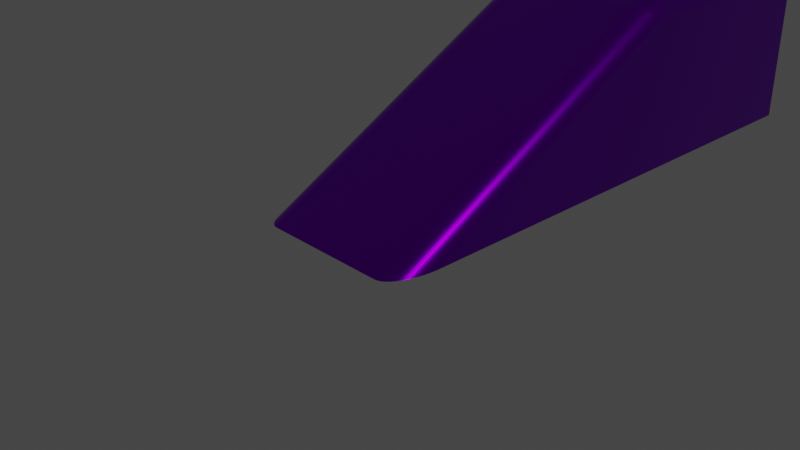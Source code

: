 # Source: ramp_1.blend  (saved by Blender 2.92.15; exported with 4.5.12 LTS)
import bpy
from mathutils import Matrix  # noqa: F401  (used for matrix-valued properties, if any)

bpy.ops.wm.read_factory_settings(use_empty=True)
scene = bpy.context.scene
scene.name = 'Scene'

# ---- collections
col_collection = bpy.data.collections.new('Collection'); scene.collection.children.link(col_collection)

# ---- materials (node trees are filled in below, after node groups)
mat_material = bpy.data.materials.new('Material')
mat_material.alpha_threshold = 0.0
mat_material.use_backface_culling = True
mat_material.line_color = (0.0, 0.0, 0.0, 1.0)

# ---- material node trees
mat_material.use_nodes = True; mat_material.node_tree.nodes.clear()
_N = mat_material.node_tree.nodes; _L = mat_material.node_tree.links
n0 = _N.new('ShaderNodeOutputMaterial'); n0.name = 'Material Output'; n0.location = (300, 300)
n1 = _N.new('ShaderNodeBsdfPrincipled'); n1.name = 'Principled BSDF'; n1.location = (10, 300)
n1.distribution = 'GGX'
n1.subsurface_method = 'BURLEY'
n1.inputs[0].default_value = (0.2976, 0.0, 0.8, 1.0)
n1.inputs[1].default_value = 1.0
n1.inputs[2].default_value = 0.304
n1.inputs[3].default_value = 1.45
n1.inputs[13].default_value = 0.3788
n1.inputs[27].default_value = (0.0, 0.0, 0.0, 1.0)
n1.inputs[28].default_value = 1.0
_L.new(n1.outputs[0], n0.inputs[0])
n0.is_active_output = True

# ---- world
world_world = bpy.data.worlds.new('World'); scene.world = world_world
world_world.use_nodes = True; world_world.node_tree.nodes.clear()
_N = world_world.node_tree.nodes; _L = world_world.node_tree.links
n0 = _N.new('ShaderNodeOutputWorld'); n0.name = 'World Output'; n0.location = (300, 300)
n1 = _N.new('ShaderNodeBackground'); n1.name = 'Background'; n1.location = (10, 300)
n1.inputs[0].default_value = (0.05088, 0.05088, 0.05088, 1.0)
_L.new(n1.outputs[0], n0.inputs[0])
n0.is_active_output = True
world_world.color = (0.05088, 0.05088, 0.05088)
world_world.use_sun_shadow = False
world_world.sun_shadow_jitter_overblur = 0.0

# ---- cameras
cam_camera = bpy.data.cameras.new('Camera')
cam_camera.clip_end = 100.0
cam_camera.ortho_scale = 7.314

# ---- lights
light_light = bpy.data.lights.new('Light', 'POINT')
light_light.transmission_factor = 0.0
light_light.energy = 1000.0
light_light.shadow_soft_size = 0.1
light_light.shadow_maximum_resolution = 0.006
light_light.use_absolute_resolution = True

# ---- meshes
me_cube = bpy.data.meshes.new('Cube')
me_cube.from_pydata([(1.0, 5.435, -1.0), (0.7237, 5.435, 1.0), (1.0, 5.435, 0.7237), (0.7453, 5.435, 0.9991), (0.7669, 5.435, 0.9966), (0.7882, 5.435, 0.9924), (0.8091, 5.435, 0.9865), (0.8294, 5.435, 0.979), (0.8491, 5.435, 0.9699), (0.868, 5.435, 0.9593), (0.8861, 5.435, 0.9472), (0.9031, 5.435, 0.9338), (0.9191, 5.435, 0.9191), (0.9338, 5.435, 0.9031), (0.9472, 5.435, 0.8861), (0.9593, 5.435, 0.868), (0.9699, 5.435, 0.8491), (0.979, 5.435, 0.8294), (0.9865, 5.435, 0.8091), (0.9924, 5.435, 0.7882), (0.9966, 5.435, 0.7669), (0.9991, 5.435, 0.7453), (1.0, 2.836, 0.7237), (0.7237, 3.043, 1.0), (0.7237, 2.523, 0.8704), (0.9991, 2.844, 0.7453), (0.9965, 2.853, 0.7669), (0.9923, 2.863, 0.7882), (0.9864, 2.873, 0.809), (0.979, 2.883, 0.8294), (0.9698, 2.894, 0.8491), (0.9592, 2.905, 0.868), (0.9472, 2.916, 0.8861), (0.9337, 2.928, 0.9031), (0.9191, 2.939, 0.9191), (0.9991, 2.818, 0.7388), (0.9948, 2.827, 0.7586), (0.9906, 2.836, 0.7785), (0.9858, 2.846, 0.7982), (0.9799, 2.856, 0.8177), (0.9727, 2.866, 0.8367), (0.9641, 2.877, 0.8551), (0.9541, 2.888, 0.8727), (0.9427, 2.899, 0.8895), (0.93, 2.91, 0.9053), (0.9159, 2.921, 0.9199), (0.9965, 2.8, 0.7536), (0.9902, 2.809, 0.7716), (0.9847, 2.819, 0.7899), (0.9792, 2.829, 0.8082), (0.9732, 2.839, 0.8263), (0.9664, 2.85, 0.844), (0.9582, 2.86, 0.861), (0.9489, 2.871, 0.8774), (0.9382, 2.882, 0.8929), (0.9261, 2.892, 0.9074), (0.9126, 2.903, 0.9208), (0.9923, 2.781, 0.7679), (0.985, 2.791, 0.7844), (0.9787, 2.802, 0.8011), (0.9727, 2.812, 0.818), (0.9667, 2.822, 0.8347), (0.96, 2.833, 0.8511), (0.9523, 2.844, 0.8668), (0.9436, 2.854, 0.8819), (0.9335, 2.865, 0.8962), (0.9221, 2.875, 0.9095), (0.9094, 2.885, 0.9218), (0.9864, 2.763, 0.7816), (0.9788, 2.773, 0.7967), (0.9721, 2.784, 0.812), (0.966, 2.795, 0.8275), (0.96, 2.806, 0.8429), (0.9536, 2.817, 0.858), (0.9463, 2.827, 0.8725), (0.9381, 2.838, 0.8863), (0.9287, 2.848, 0.8994), (0.918, 2.858, 0.9116), (0.9059, 2.868, 0.9228), (0.979, 2.744, 0.7947), (0.9714, 2.755, 0.8085), (0.9649, 2.767, 0.8226), (0.9589, 2.778, 0.8368), (0.9531, 2.789, 0.8509), (0.9469, 2.8, 0.8647), (0.9401, 2.811, 0.8779), (0.9324, 2.822, 0.8906), (0.9236, 2.832, 0.9024), (0.9136, 2.842, 0.9135), (0.9023, 2.851, 0.9237), (0.9698, 2.725, 0.807), (0.9628, 2.737, 0.8196), (0.9567, 2.749, 0.8326), (0.9511, 2.761, 0.8456), (0.9455, 2.773, 0.8585), (0.9398, 2.785, 0.8711), (0.9334, 2.796, 0.8831), (0.9263, 2.807, 0.8945), (0.9182, 2.817, 0.9052), (0.9089, 2.826, 0.9152), (0.8983, 2.835, 0.9243), (0.9592, 2.706, 0.8186), (0.9529, 2.719, 0.8301), (0.9474, 2.732, 0.842), (0.9423, 2.745, 0.854), (0.9373, 2.757, 0.8658), (0.932, 2.769, 0.8772), (0.9261, 2.781, 0.888), (0.9197, 2.792, 0.8983), (0.9123, 2.802, 0.9078), (0.9038, 2.812, 0.9166), (0.8941, 2.82, 0.9247), (0.9472, 2.688, 0.8292), (0.9418, 2.702, 0.8399), (0.937, 2.715, 0.8509), (0.9325, 2.729, 0.8619), (0.928, 2.742, 0.8726), (0.9233, 2.755, 0.8829), (0.918, 2.767, 0.8927), (0.9123, 2.778, 0.9018), (0.9058, 2.789, 0.9102), (0.8984, 2.798, 0.9178), (0.8897, 2.806, 0.9248), (0.9337, 2.67, 0.8389), (0.9294, 2.685, 0.8489), (0.9254, 2.699, 0.859), (0.9215, 2.713, 0.8691), (0.9175, 2.727, 0.8789), (0.9134, 2.741, 0.8883), (0.9088, 2.754, 0.8971), (0.9038, 2.766, 0.9053), (0.8984, 2.777, 0.9126), (0.8924, 2.787, 0.919), (0.8855, 2.794, 0.9247), (0.8821, 2.786, 0.9244), (0.7237, 3.021, 0.9996), (0.7237, 2.997, 0.9984), (0.7237, 2.972, 0.9964), (0.7237, 2.946, 0.9936), (0.7237, 2.919, 0.9901), (0.7237, 2.891, 0.9858), (0.7237, 2.863, 0.9809), (0.7237, 2.834, 0.9752), (0.7237, 2.805, 0.9689), (0.7237, 2.776, 0.962), (0.7453, 3.035, 0.9991), (0.745, 3.011, 0.996), (0.7448, 2.987, 0.9935), (0.7446, 2.963, 0.991), (0.7445, 2.938, 0.9881), (0.7445, 2.912, 0.9848), (0.7444, 2.886, 0.9808), (0.7443, 2.859, 0.9762), (0.7443, 2.832, 0.9709), (0.7443, 2.804, 0.9651), (0.7443, 2.777, 0.9586), (0.7669, 3.026, 0.9965), (0.7662, 3.002, 0.992), (0.7658, 2.978, 0.9885), (0.7655, 2.954, 0.9855), (0.7653, 2.93, 0.9825), (0.7651, 2.905, 0.9793), (0.765, 2.88, 0.9756), (0.7648, 2.855, 0.9714), (0.7647, 2.829, 0.9666), (0.7646, 2.804, 0.9611), (0.7646, 2.778, 0.9551), (0.7882, 3.016, 0.9923), (0.7872, 2.992, 0.9872), (0.7865, 2.969, 0.9831), (0.786, 2.945, 0.9798), (0.7857, 2.922, 0.9768), (0.7854, 2.898, 0.9737), (0.7851, 2.875, 0.9703), (0.7848, 2.851, 0.9665), (0.7846, 2.827, 0.9621), (0.7844, 2.803, 0.9572), (0.7843, 2.779, 0.9516), (0.809, 3.006, 0.9864), (0.8077, 2.983, 0.9812), (0.8068, 2.96, 0.9771), (0.8061, 2.937, 0.9737), (0.8056, 2.915, 0.9708), (0.8051, 2.892, 0.968), (0.8045, 2.869, 0.9649), (0.804, 2.847, 0.9615), (0.8036, 2.824, 0.9576), (0.8033, 2.802, 0.953), (0.8032, 2.78, 0.9479), (0.8294, 2.995, 0.979), (0.8278, 2.973, 0.9741), (0.8266, 2.951, 0.9703), (0.8257, 2.929, 0.9672), (0.8249, 2.907, 0.9646), (0.8241, 2.886, 0.962), (0.8232, 2.864, 0.9593), (0.8224, 2.843, 0.9563), (0.8217, 2.822, 0.9528), (0.8212, 2.801, 0.9488), (0.821, 2.781, 0.9441), (0.8491, 2.985, 0.9698), (0.8472, 2.963, 0.9656), (0.8457, 2.942, 0.9624), (0.8445, 2.921, 0.9599), (0.8433, 2.9, 0.9577), (0.8421, 2.879, 0.9556), (0.8407, 2.859, 0.9534), (0.8395, 2.839, 0.9508), (0.8383, 2.82, 0.9479), (0.8376, 2.801, 0.9443), (0.8372, 2.782, 0.94), (0.868, 2.974, 0.9592), (0.8658, 2.953, 0.956), (0.864, 2.932, 0.9537), (0.8624, 2.912, 0.9518), (0.8608, 2.892, 0.9503), (0.859, 2.873, 0.9487), (0.8572, 2.854, 0.947), (0.8553, 2.835, 0.9451), (0.8536, 2.818, 0.9426), (0.8524, 2.8, 0.9396), (0.8519, 2.783, 0.9359), (0.8861, 2.962, 0.9472), (0.8835, 2.942, 0.9452), (0.8814, 2.923, 0.9438), (0.8793, 2.903, 0.9429), (0.8771, 2.885, 0.942), (0.8748, 2.866, 0.9412), (0.8723, 2.848, 0.9401), (0.8697, 2.831, 0.9388), (0.8673, 2.815, 0.9371), (0.8655, 2.799, 0.9348), (0.8646, 2.784, 0.9316), (0.9031, 2.951, 0.9337), (0.9002, 2.932, 0.9331), (0.8976, 2.913, 0.9329), (0.895, 2.894, 0.9329), (0.8922, 2.876, 0.9329), (0.8892, 2.859, 0.9328), (0.886, 2.842, 0.9326), (0.8826, 2.826, 0.9321), (0.8793, 2.811, 0.9312), (0.8765, 2.797, 0.9298), (0.875, 2.785, 0.9276), (0.7453, 2.531, 0.8736), (0.7669, 2.54, 0.8756), (0.7882, 2.55, 0.8763), (0.809, 2.562, 0.8758), (0.8294, 2.575, 0.8742), (0.8491, 2.588, 0.8711), (0.868, 2.603, 0.867), (0.8861, 2.619, 0.8617), (0.9031, 2.635, 0.8551), (0.9191, 2.652, 0.8476), (0.7237, 2.543, 0.8805), (0.7452, 2.553, 0.8822), (0.7665, 2.563, 0.8834), (0.7876, 2.573, 0.8838), (0.8083, 2.584, 0.8831), (0.8284, 2.596, 0.8815), (0.8478, 2.609, 0.8787), (0.8664, 2.622, 0.8748), (0.884, 2.637, 0.8699), (0.9005, 2.652, 0.864), (0.9157, 2.668, 0.857), (0.7237, 2.564, 0.8907), (0.745, 2.575, 0.8912), (0.7662, 2.586, 0.8915), (0.7871, 2.596, 0.8914), (0.8075, 2.606, 0.8905), (0.8274, 2.617, 0.8888), (0.8465, 2.629, 0.8862), (0.8647, 2.641, 0.8826), (0.8818, 2.655, 0.8781), (0.8978, 2.669, 0.8727), (0.9124, 2.683, 0.8663), (0.7237, 2.587, 0.9006), (0.7448, 2.598, 0.9003), (0.7659, 2.609, 0.8998), (0.7866, 2.618, 0.8992), (0.8068, 2.628, 0.898), (0.8264, 2.638, 0.8962), (0.8451, 2.649, 0.8937), (0.8629, 2.66, 0.8903), (0.8797, 2.672, 0.8862), (0.8951, 2.685, 0.8813), (0.9091, 2.699, 0.8756), (0.7237, 2.612, 0.9104), (0.7447, 2.622, 0.9093), (0.7656, 2.632, 0.9083), (0.7861, 2.641, 0.9071), (0.806, 2.65, 0.9056), (0.8254, 2.659, 0.9037), (0.8437, 2.669, 0.9011), (0.8612, 2.679, 0.8979), (0.8774, 2.689, 0.8941), (0.8923, 2.701, 0.8896), (0.9058, 2.714, 0.8846), (0.7237, 2.637, 0.92), (0.7446, 2.647, 0.9183), (0.7653, 2.655, 0.9168), (0.7856, 2.663, 0.9152), (0.8053, 2.672, 0.9133), (0.8244, 2.68, 0.9112), (0.8423, 2.688, 0.9085), (0.8593, 2.697, 0.9054), (0.875, 2.706, 0.9018), (0.8893, 2.717, 0.8977), (0.9022, 2.728, 0.8932), (0.7237, 2.664, 0.9292), (0.7445, 2.672, 0.9271), (0.765, 2.679, 0.9251), (0.7852, 2.686, 0.9231), (0.8047, 2.693, 0.9209), (0.8234, 2.7, 0.9185), (0.8409, 2.707, 0.9157), (0.8573, 2.714, 0.9125), (0.8724, 2.723, 0.909), (0.886, 2.732, 0.9053), (0.8983, 2.742, 0.9013), (0.7237, 2.691, 0.9381), (0.7444, 2.697, 0.9356), (0.7648, 2.703, 0.9332), (0.7848, 2.709, 0.9309), (0.8041, 2.715, 0.9283), (0.8225, 2.72, 0.9256), (0.8395, 2.726, 0.9226), (0.8554, 2.732, 0.9193), (0.8698, 2.739, 0.9158), (0.8827, 2.746, 0.9123), (0.8941, 2.755, 0.9087), (0.7237, 2.719, 0.9466), (0.7443, 2.724, 0.9437), (0.7647, 2.728, 0.941), (0.7846, 2.732, 0.9383), (0.8036, 2.736, 0.9354), (0.8217, 2.74, 0.9324), (0.8384, 2.744, 0.929), (0.8537, 2.749, 0.9255), (0.8673, 2.754, 0.922), (0.8793, 2.76, 0.9185), (0.8897, 2.767, 0.9153), (0.7237, 2.747, 0.9545), (0.7443, 2.75, 0.9514), (0.7646, 2.753, 0.9483), (0.7844, 2.756, 0.9452), (0.8033, 2.758, 0.9419), (0.8212, 2.76, 0.9385), (0.8376, 2.763, 0.9349), (0.8524, 2.766, 0.9311), (0.8655, 2.769, 0.9272), (0.8765, 2.773, 0.9236), (0.8855, 2.778, 0.9206), (1.0, -0.4107, -1.0), (0.7237, -1.0, -1.0), (0.9991, -0.457, -1.0), (0.9966, -0.5029, -1.0), (0.9924, -0.5483, -1.0), (0.9865, -0.5928, -1.0), (0.979, -0.6362, -1.0), (0.9699, -0.6783, -1.0), (0.9593, -0.7186, -1.0), (0.9472, -0.7571, -1.0), (0.9338, -0.7934, -1.0), (0.9191, -0.8274, -1.0), (0.9031, -0.8588, -1.0), (0.8861, -0.8875, -1.0), (0.868, -0.9132, -1.0), (0.8491, -0.9358, -1.0), (0.8294, -0.9551, -1.0), (0.8091, -0.9712, -1.0), (0.7882, -0.9837, -1.0), (0.7669, -0.9927, -1.0), (0.7453, -0.9982, -1.0), (-1.0, 5.159, 0.7237), (-0.7237, 5.435, 1.0), (-0.9991, 5.18, 0.7453), (-0.9966, 5.202, 0.7669), (-0.9924, 5.223, 0.7882), (-0.9865, 5.244, 0.8091), (-0.979, 5.265, 0.8294), (-0.9699, 5.284, 0.8491), (-0.9593, 5.303, 0.868), (-0.9472, 5.321, 0.8861), (-0.9338, 5.338, 0.9031), (-0.9191, 5.354, 0.9191), (-0.9031, 5.369, 0.9338), (-0.8861, 5.382, 0.9472), (-0.868, 5.394, 0.9593), (-0.8491, 5.405, 0.9699), (-0.8294, 5.414, 0.979), (-0.8091, 5.422, 0.9865), (-0.7882, 5.427, 0.9924), (-0.7669, 5.432, 0.9966), (-0.7453, 5.434, 0.9991), (-1.0, 5.159, -1.0), (-0.7237, 5.435, -1.0), (-0.9991, 5.18, -1.0), (-0.9966, 5.202, -1.0), (-0.9924, 5.223, -1.0), (-0.9865, 5.244, -1.0), (-0.979, 5.265, -1.0), (-0.9699, 5.284, -1.0), (-0.9593, 5.303, -1.0), (-0.9472, 5.321, -1.0), (-0.9338, 5.338, -1.0), (-0.9191, 5.354, -1.0), (-0.9031, 5.369, -1.0), (-0.8861, 5.382, -1.0), (-0.868, 5.394, -1.0), (-0.8491, 5.405, -1.0), (-0.8294, 5.414, -1.0), (-0.8091, 5.422, -1.0), (-0.7882, 5.427, -1.0), (-0.7669, 5.432, -1.0), (-0.7453, 5.434, -1.0), (-1.0, 2.836, 0.7237), (-0.7237, 2.523, 0.8704), (-0.7237, 3.043, 1.0), (-0.9991, 2.818, 0.7388), (-0.9965, 2.8, 0.7536), (-0.9923, 2.781, 0.7679), (-0.9864, 2.763, 0.7816), (-0.979, 2.744, 0.7947), (-0.9698, 2.725, 0.807), (-0.9592, 2.706, 0.8186), (-0.9472, 2.688, 0.8292), (-0.9337, 2.67, 0.8389), (-0.9191, 2.652, 0.8476), (-0.9991, 2.844, 0.7453), (-0.9948, 2.827, 0.7586), (-0.9906, 2.809, 0.7718), (-0.9858, 2.792, 0.7847), (-0.9799, 2.773, 0.7971), (-0.9727, 2.755, 0.8091), (-0.9641, 2.737, 0.8202), (-0.9541, 2.719, 0.8307), (-0.9427, 2.702, 0.8404), (-0.93, 2.685, 0.8491), (-0.9159, 2.668, 0.8569), (-0.9965, 2.853, 0.7669), (-0.9902, 2.836, 0.7784), (-0.9847, 2.819, 0.79), (-0.9792, 2.802, 0.8014), (-0.9732, 2.784, 0.8126), (-0.9664, 2.767, 0.8233), (-0.9582, 2.749, 0.8333), (-0.9489, 2.732, 0.8428), (-0.9382, 2.715, 0.8514), (-0.9261, 2.699, 0.8593), (-0.9126, 2.684, 0.8662), (-0.9923, 2.863, 0.7882), (-0.985, 2.846, 0.798), (-0.9787, 2.829, 0.808), (-0.9727, 2.812, 0.8181), (-0.9667, 2.795, 0.8279), (-0.96, 2.778, 0.8374), (-0.9523, 2.761, 0.8463), (-0.9436, 2.745, 0.8546), (-0.9335, 2.729, 0.8623), (-0.9221, 2.713, 0.8692), (-0.9094, 2.699, 0.8755), (-0.9864, 2.873, 0.809), (-0.9788, 2.856, 0.8173), (-0.9721, 2.84, 0.8259), (-0.966, 2.823, 0.8345), (-0.96, 2.806, 0.843), (-0.9536, 2.789, 0.8512), (-0.9463, 2.773, 0.8589), (-0.9381, 2.757, 0.8662), (-0.9287, 2.742, 0.8729), (-0.918, 2.727, 0.879), (-0.9059, 2.714, 0.8845), (-0.979, 2.883, 0.8294), (-0.9714, 2.867, 0.8362), (-0.9649, 2.85, 0.8434), (-0.9589, 2.833, 0.8506), (-0.9531, 2.817, 0.8578), (-0.9469, 2.801, 0.8648), (-0.9401, 2.785, 0.8713), (-0.9324, 2.769, 0.8774), (-0.9236, 2.755, 0.8831), (-0.9136, 2.741, 0.8884), (-0.9023, 2.728, 0.8932), (-0.9698, 2.894, 0.8491), (-0.9628, 2.877, 0.8545), (-0.9567, 2.861, 0.8603), (-0.9511, 2.844, 0.8663), (-0.9455, 2.828, 0.8722), (-0.9398, 2.811, 0.8778), (-0.9334, 2.796, 0.8831), (-0.9263, 2.781, 0.8881), (-0.9182, 2.767, 0.8928), (-0.9089, 2.754, 0.8971), (-0.8983, 2.742, 0.9013), (-0.9592, 2.905, 0.868), (-0.9529, 2.888, 0.8722), (-0.9474, 2.871, 0.8767), (-0.9423, 2.855, 0.8814), (-0.9373, 2.838, 0.886), (-0.932, 2.822, 0.8904), (-0.9261, 2.807, 0.8945), (-0.9197, 2.792, 0.8983), (-0.9123, 2.778, 0.9018), (-0.9038, 2.766, 0.9053), (-0.8941, 2.755, 0.9087), (-0.9472, 2.916, 0.8861), (-0.9418, 2.899, 0.8891), (-0.937, 2.882, 0.8924), (-0.9325, 2.865, 0.8959), (-0.928, 2.849, 0.8992), (-0.9233, 2.832, 0.9023), (-0.918, 2.817, 0.9052), (-0.9123, 2.802, 0.9078), (-0.9058, 2.789, 0.9102), (-0.8984, 2.777, 0.9126), (-0.8897, 2.767, 0.9153), (-0.9337, 2.928, 0.9031), (-0.9294, 2.91, 0.905), (-0.9254, 2.893, 0.9072), (-0.9215, 2.875, 0.9094), (-0.9175, 2.858, 0.9115), (-0.9134, 2.842, 0.9135), (-0.9088, 2.826, 0.9151), (-0.9038, 2.812, 0.9166), (-0.8984, 2.798, 0.9178), (-0.8924, 2.787, 0.919), (-0.8855, 2.778, 0.9207), (-0.8821, 2.786, 0.9244), (-0.7237, 2.543, 0.8805), (-0.7237, 2.564, 0.8907), (-0.7237, 2.587, 0.9006), (-0.7237, 2.612, 0.9104), (-0.7237, 2.637, 0.92), (-0.7237, 2.664, 0.9292), (-0.7237, 2.691, 0.9381), (-0.7237, 2.719, 0.9466), (-0.7237, 2.747, 0.9545), (-0.7237, 2.776, 0.962), (-0.7453, 2.531, 0.8736), (-0.745, 2.553, 0.8819), (-0.7448, 2.575, 0.8909), (-0.7446, 2.598, 0.9001), (-0.7445, 2.621, 0.9093), (-0.7445, 2.646, 0.9185), (-0.7444, 2.671, 0.9273), (-0.7443, 2.697, 0.9358), (-0.7443, 2.723, 0.9439), (-0.7443, 2.75, 0.9515), (-0.7443, 2.777, 0.9585), (-0.7669, 2.54, 0.8756), (-0.7662, 2.563, 0.8828), (-0.7658, 2.586, 0.8908), (-0.7655, 2.608, 0.8994), (-0.7653, 2.631, 0.9081), (-0.7651, 2.654, 0.9168), (-0.765, 2.678, 0.9253), (-0.7648, 2.703, 0.9335), (-0.7647, 2.727, 0.9412), (-0.7646, 2.752, 0.9484), (-0.7646, 2.778, 0.955), (-0.7882, 2.55, 0.8763), (-0.7872, 2.574, 0.8829), (-0.7865, 2.596, 0.8903), (-0.786, 2.618, 0.8984), (-0.7857, 2.641, 0.9067), (-0.7854, 2.663, 0.9151), (-0.7851, 2.685, 0.9232), (-0.7848, 2.708, 0.931), (-0.7846, 2.732, 0.9384), (-0.7844, 2.755, 0.9452), (-0.7843, 2.779, 0.9515), (-0.809, 2.562, 0.8758), (-0.8077, 2.585, 0.8821), (-0.8068, 2.607, 0.8892), (-0.8061, 2.629, 0.8969), (-0.8056, 2.65, 0.905), (-0.8051, 2.671, 0.9131), (-0.8045, 2.693, 0.9209), (-0.804, 2.714, 0.9284), (-0.8036, 2.736, 0.9355), (-0.8033, 2.758, 0.942), (-0.8032, 2.78, 0.9478), (-0.8294, 2.575, 0.8742), (-0.8278, 2.597, 0.8804), (-0.8266, 2.618, 0.8874), (-0.8257, 2.639, 0.895), (-0.8249, 2.659, 0.9029), (-0.8241, 2.68, 0.9108), (-0.8232, 2.7, 0.9184), (-0.8224, 2.72, 0.9256), (-0.8217, 2.74, 0.9324), (-0.8212, 2.76, 0.9385), (-0.821, 2.781, 0.944), (-0.8491, 2.588, 0.8711), (-0.8472, 2.61, 0.8776), (-0.8457, 2.63, 0.8848), (-0.8445, 2.65, 0.8925), (-0.8433, 2.669, 0.9003), (-0.8421, 2.688, 0.908), (-0.8407, 2.707, 0.9155), (-0.8395, 2.726, 0.9225), (-0.8383, 2.744, 0.929), (-0.8376, 2.763, 0.9349), (-0.8372, 2.782, 0.94), (-0.868, 2.603, 0.867), (-0.8658, 2.623, 0.8739), (-0.864, 2.642, 0.8814), (-0.8624, 2.661, 0.8893), (-0.8608, 2.679, 0.8972), (-0.859, 2.697, 0.905), (-0.8572, 2.715, 0.9123), (-0.8553, 2.732, 0.9192), (-0.8536, 2.749, 0.9255), (-0.8524, 2.766, 0.9311), (-0.8519, 2.783, 0.9359), (-0.8861, 2.619, 0.8617), (-0.8835, 2.637, 0.8692), (-0.8814, 2.655, 0.8772), (-0.8793, 2.673, 0.8854), (-0.8771, 2.69, 0.8936), (-0.8748, 2.707, 0.9015), (-0.8723, 2.723, 0.9089), (-0.8697, 2.739, 0.9158), (-0.8673, 2.754, 0.9219), (-0.8655, 2.769, 0.9272), (-0.8646, 2.784, 0.9316), (-0.9031, 2.635, 0.8551), (-0.9002, 2.652, 0.8635), (-0.8976, 2.669, 0.8722), (-0.895, 2.685, 0.8808), (-0.8922, 2.701, 0.8893), (-0.8892, 2.717, 0.8975), (-0.886, 2.732, 0.9052), (-0.8826, 2.746, 0.9122), (-0.8793, 2.76, 0.9185), (-0.8765, 2.773, 0.9236), (-0.875, 2.785, 0.9276), (-0.7453, 3.035, 0.9991), (-0.7669, 3.026, 0.9965), (-0.7882, 3.016, 0.9923), (-0.809, 3.006, 0.9864), (-0.8294, 2.995, 0.979), (-0.8491, 2.985, 0.9698), (-0.868, 2.974, 0.9592), (-0.8861, 2.962, 0.9472), (-0.9031, 2.951, 0.9337), (-0.9191, 2.939, 0.9191), (-0.7237, 3.021, 0.9996), (-0.7452, 3.011, 0.9963), (-0.7665, 3.002, 0.9928), (-0.7876, 2.992, 0.9882), (-0.8083, 2.983, 0.9825), (-0.8284, 2.973, 0.9755), (-0.8478, 2.963, 0.967), (-0.8664, 2.953, 0.9572), (-0.884, 2.943, 0.9461), (-0.9005, 2.932, 0.9337), (-0.9157, 2.921, 0.9201), (-0.7237, 2.997, 0.9984), (-0.745, 2.987, 0.9937), (-0.7662, 2.978, 0.9891), (-0.7871, 2.969, 0.9842), (-0.8075, 2.96, 0.9785), (-0.8274, 2.951, 0.972), (-0.8465, 2.942, 0.9641), (-0.8647, 2.933, 0.9551), (-0.8818, 2.923, 0.945), (-0.8978, 2.913, 0.9336), (-0.9124, 2.903, 0.921), (-0.7237, 2.972, 0.9964), (-0.7448, 2.962, 0.9909), (-0.7659, 2.953, 0.9857), (-0.7866, 2.945, 0.9805), (-0.8068, 2.937, 0.9749), (-0.8264, 2.929, 0.9686), (-0.8451, 2.921, 0.9614), (-0.8629, 2.912, 0.9531), (-0.8797, 2.904, 0.9438), (-0.8951, 2.895, 0.9335), (-0.9091, 2.885, 0.9221), (-0.7237, 2.946, 0.9936), (-0.7447, 2.937, 0.9878), (-0.7656, 2.929, 0.9823), (-0.7861, 2.921, 0.977), (-0.806, 2.914, 0.9715), (-0.8254, 2.907, 0.9655), (-0.8437, 2.9, 0.9587), (-0.8612, 2.892, 0.9512), (-0.8774, 2.885, 0.9427), (-0.8923, 2.876, 0.9333), (-0.9058, 2.868, 0.923), (-0.7237, 2.919, 0.9901), (-0.7446, 2.911, 0.9843), (-0.7653, 2.904, 0.9788), (-0.7856, 2.898, 0.9735), (-0.8053, 2.892, 0.9681), (-0.8244, 2.885, 0.9624), (-0.8423, 2.879, 0.9561), (-0.8593, 2.873, 0.9492), (-0.875, 2.866, 0.9416), (-0.8893, 2.859, 0.9331), (-0.9022, 2.851, 0.9238), (-0.7237, 2.891, 0.9858), (-0.7445, 2.885, 0.9802), (-0.765, 2.879, 0.975), (-0.7852, 2.874, 0.9699), (-0.8047, 2.869, 0.9647), (-0.8234, 2.864, 0.9594), (-0.8409, 2.859, 0.9536), (-0.8573, 2.854, 0.9473), (-0.8724, 2.848, 0.9403), (-0.886, 2.842, 0.9327), (-0.8983, 2.835, 0.9244), (-0.7237, 2.863, 0.9809), (-0.7444, 2.858, 0.9756), (-0.7648, 2.854, 0.9707), (-0.7848, 2.85, 0.966), (-0.8041, 2.846, 0.9612), (-0.8225, 2.843, 0.9562), (-0.8395, 2.839, 0.9508), (-0.8554, 2.835, 0.9451), (-0.8698, 2.831, 0.9389), (-0.8827, 2.826, 0.9321), (-0.8941, 2.82, 0.9248), (-0.7237, 2.834, 0.9752), (-0.7443, 2.831, 0.9705), (-0.7647, 2.829, 0.966), (-0.7846, 2.826, 0.9617), (-0.8036, 2.824, 0.9573), (-0.8217, 2.822, 0.9527), (-0.8384, 2.82, 0.9478), (-0.8537, 2.817, 0.9426), (-0.8673, 2.815, 0.9371), (-0.8793, 2.811, 0.9312), (-0.8897, 2.806, 0.9249), (-0.7237, 2.805, 0.9689), (-0.7443, 2.804, 0.9648), (-0.7646, 2.803, 0.9608), (-0.7844, 2.802, 0.9569), (-0.8033, 2.802, 0.9528), (-0.8212, 2.801, 0.9487), (-0.8376, 2.801, 0.9442), (-0.8524, 2.8, 0.9396), (-0.8655, 2.799, 0.9348), (-0.8765, 2.797, 0.9298), (-0.8855, 2.794, 0.9247), (-0.7237, -1.0, -1.0), (-1.0, -0.4107, -1.0), (-0.7453, -0.9982, -1.0), (-0.7669, -0.9927, -1.0), (-0.7882, -0.9837, -1.0), (-0.8091, -0.9712, -1.0), (-0.8294, -0.9551, -1.0), (-0.8491, -0.9358, -1.0), (-0.868, -0.9132, -1.0), (-0.8861, -0.8875, -1.0), (-0.9031, -0.8588, -1.0), (-0.9191, -0.8274, -1.0), (-0.9338, -0.7934, -1.0), (-0.9472, -0.7571, -1.0), (-0.9593, -0.7186, -1.0), (-0.9699, -0.6783, -1.0), (-0.979, -0.6362, -1.0), (-0.9865, -0.5928, -1.0), (-0.9924, -0.5483, -1.0), (-0.9966, -0.5029, -1.0), (-0.9991, -0.457, -1.0)], [], [(354, 24, 417, 747), (395, 397, 398, 399, 400, 401, 402, 403, 404, 405, 406, 407, 408, 409, 410, 411, 412, 413, 414, 415, 396, 0, 353, 355, 356, 357, 358, 359, 360, 361, 362, 363, 364, 365, 366, 367, 368, 369, 370, 371, 372, 373, 354, 747, 749, 750, 751, 752, 753, 754, 755, 756, 757, 758, 759, 760, 761, 762, 763, 764, 765, 766, 767, 748), (748, 416, 374, 395), (1, 375, 418, 23), (0, 2, 22, 353), (22, 25, 36, 35), (25, 26, 37, 36), (26, 27, 38, 37), (27, 28, 39, 38), (28, 29, 40, 39), (29, 30, 41, 40), (30, 31, 42, 41), (31, 32, 43, 42), (32, 33, 44, 43), (33, 34, 45, 44), (35, 36, 47, 46), (36, 37, 48, 47), (37, 38, 49, 48), (38, 39, 50, 49), (39, 40, 51, 50), (40, 41, 52, 51), (41, 42, 53, 52), (42, 43, 54, 53), (43, 44, 55, 54), (44, 45, 56, 55), (46, 47, 58, 57), (47, 48, 59, 58), (48, 49, 60, 59), (49, 50, 61, 60), (50, 51, 62, 61), (51, 52, 63, 62), (52, 53, 64, 63), (53, 54, 65, 64), (54, 55, 66, 65), (55, 56, 67, 66), (57, 58, 69, 68), (58, 59, 70, 69), (59, 60, 71, 70), (60, 61, 72, 71), (61, 62, 73, 72), (62, 63, 74, 73), (63, 64, 75, 74), (64, 65, 76, 75), (65, 66, 77, 76), (66, 67, 78, 77), (68, 69, 80, 79), (69, 70, 81, 80), (70, 71, 82, 81), (71, 72, 83, 82), (72, 73, 84, 83), (73, 74, 85, 84), (74, 75, 86, 85), (75, 76, 87, 86), (76, 77, 88, 87), (77, 78, 89, 88), (79, 80, 91, 90), (80, 81, 92, 91), (81, 82, 93, 92), (82, 83, 94, 93), (83, 84, 95, 94), (84, 85, 96, 95), (85, 86, 97, 96), (86, 87, 98, 97), (87, 88, 99, 98), (88, 89, 100, 99), (90, 91, 102, 101), (91, 92, 103, 102), (92, 93, 104, 103), (93, 94, 105, 104), (94, 95, 106, 105), (95, 96, 107, 106), (96, 97, 108, 107), (97, 98, 109, 108), (98, 99, 110, 109), (99, 100, 111, 110), (101, 102, 113, 112), (102, 103, 114, 113), (103, 104, 115, 114), (104, 105, 116, 115), (105, 106, 117, 116), (106, 107, 118, 117), (107, 108, 119, 118), (108, 109, 120, 119), (109, 110, 121, 120), (110, 111, 122, 121), (112, 113, 124, 123), (113, 114, 125, 124), (114, 115, 126, 125), (115, 116, 127, 126), (116, 117, 128, 127), (117, 118, 129, 128), (118, 119, 130, 129), (119, 120, 131, 130), (120, 121, 132, 131), (121, 122, 133, 132), (123, 124, 264, 253), (124, 125, 275, 264), (125, 126, 286, 275), (126, 127, 297, 286), (127, 128, 308, 297), (128, 129, 319, 308), (129, 130, 330, 319), (130, 131, 341, 330), (131, 132, 352, 341), (132, 133, 134, 352), (23, 135, 146, 145), (135, 136, 147, 146), (136, 137, 148, 147), (137, 138, 149, 148), (138, 139, 150, 149), (139, 140, 151, 150), (140, 141, 152, 151), (141, 142, 153, 152), (142, 143, 154, 153), (143, 144, 155, 154), (145, 146, 157, 156), (146, 147, 158, 157), (147, 148, 159, 158), (148, 149, 160, 159), (149, 150, 161, 160), (150, 151, 162, 161), (151, 152, 163, 162), (152, 153, 164, 163), (153, 154, 165, 164), (154, 155, 166, 165), (156, 157, 168, 167), (157, 158, 169, 168), (158, 159, 170, 169), (159, 160, 171, 170), (160, 161, 172, 171), (161, 162, 173, 172), (162, 163, 174, 173), (163, 164, 175, 174), (164, 165, 176, 175), (165, 166, 177, 176), (167, 168, 179, 178), (168, 169, 180, 179), (169, 170, 181, 180), (170, 171, 182, 181), (171, 172, 183, 182), (172, 173, 184, 183), (173, 174, 185, 184), (174, 175, 186, 185), (175, 176, 187, 186), (176, 177, 188, 187), (178, 179, 190, 189), (179, 180, 191, 190), (180, 181, 192, 191), (181, 182, 193, 192), (182, 183, 194, 193), (183, 184, 195, 194), (184, 185, 196, 195), (185, 186, 197, 196), (186, 187, 198, 197), (187, 188, 199, 198), (189, 190, 201, 200), (190, 191, 202, 201), (191, 192, 203, 202), (192, 193, 204, 203), (193, 194, 205, 204), (194, 195, 206, 205), (195, 196, 207, 206), (196, 197, 208, 207), (197, 198, 209, 208), (198, 199, 210, 209), (200, 201, 212, 211), (201, 202, 213, 212), (202, 203, 214, 213), (203, 204, 215, 214), (204, 205, 216, 215), (205, 206, 217, 216), (206, 207, 218, 217), (207, 208, 219, 218), (208, 209, 220, 219), (209, 210, 221, 220), (211, 212, 223, 222), (212, 213, 224, 223), (213, 214, 225, 224), (214, 215, 226, 225), (215, 216, 227, 226), (216, 217, 228, 227), (217, 218, 229, 228), (218, 219, 230, 229), (219, 220, 231, 230), (220, 221, 232, 231), (222, 223, 234, 233), (223, 224, 235, 234), (224, 225, 236, 235), (225, 226, 237, 236), (226, 227, 238, 237), (227, 228, 239, 238), (228, 229, 240, 239), (229, 230, 241, 240), (230, 231, 242, 241), (231, 232, 243, 242), (233, 234, 45, 34), (234, 235, 56, 45), (235, 236, 67, 56), (236, 237, 78, 67), (237, 238, 89, 78), (238, 239, 100, 89), (239, 240, 111, 100), (240, 241, 122, 111), (241, 242, 133, 122), (242, 243, 134, 133), (24, 244, 255, 254), (244, 245, 256, 255), (245, 246, 257, 256), (246, 247, 258, 257), (247, 248, 259, 258), (248, 249, 260, 259), (249, 250, 261, 260), (250, 251, 262, 261), (251, 252, 263, 262), (252, 253, 264, 263), (254, 255, 266, 265), (255, 256, 267, 266), (256, 257, 268, 267), (257, 258, 269, 268), (258, 259, 270, 269), (259, 260, 271, 270), (260, 261, 272, 271), (261, 262, 273, 272), (262, 263, 274, 273), (263, 264, 275, 274), (265, 266, 277, 276), (266, 267, 278, 277), (267, 268, 279, 278), (268, 269, 280, 279), (269, 270, 281, 280), (270, 271, 282, 281), (271, 272, 283, 282), (272, 273, 284, 283), (273, 274, 285, 284), (274, 275, 286, 285), (276, 277, 288, 287), (277, 278, 289, 288), (278, 279, 290, 289), (279, 280, 291, 290), (280, 281, 292, 291), (281, 282, 293, 292), (282, 283, 294, 293), (283, 284, 295, 294), (284, 285, 296, 295), (285, 286, 297, 296), (287, 288, 299, 298), (288, 289, 300, 299), (289, 290, 301, 300), (290, 291, 302, 301), (291, 292, 303, 302), (292, 293, 304, 303), (293, 294, 305, 304), (294, 295, 306, 305), (295, 296, 307, 306), (296, 297, 308, 307), (298, 299, 310, 309), (299, 300, 311, 310), (300, 301, 312, 311), (301, 302, 313, 312), (302, 303, 314, 313), (303, 304, 315, 314), (304, 305, 316, 315), (305, 306, 317, 316), (306, 307, 318, 317), (307, 308, 319, 318), (309, 310, 321, 320), (310, 311, 322, 321), (311, 312, 323, 322), (312, 313, 324, 323), (313, 314, 325, 324), (314, 315, 326, 325), (315, 316, 327, 326), (316, 317, 328, 327), (317, 318, 329, 328), (318, 319, 330, 329), (320, 321, 332, 331), (321, 322, 333, 332), (322, 323, 334, 333), (323, 324, 335, 334), (324, 325, 336, 335), (325, 326, 337, 336), (326, 327, 338, 337), (327, 328, 339, 338), (328, 329, 340, 339), (329, 330, 341, 340), (331, 332, 343, 342), (332, 333, 344, 343), (333, 334, 345, 344), (334, 335, 346, 345), (335, 336, 347, 346), (336, 337, 348, 347), (337, 338, 349, 348), (338, 339, 350, 349), (339, 340, 351, 350), (340, 341, 352, 351), (342, 343, 155, 144), (343, 344, 166, 155), (344, 345, 177, 166), (345, 346, 188, 177), (346, 347, 199, 188), (347, 348, 210, 199), (348, 349, 221, 210), (349, 350, 232, 221), (350, 351, 243, 232), (351, 352, 134, 243), (416, 419, 430, 429), (419, 420, 431, 430), (420, 421, 432, 431), (421, 422, 433, 432), (422, 423, 434, 433), (423, 424, 435, 434), (424, 425, 436, 435), (425, 426, 437, 436), (426, 427, 438, 437), (427, 428, 439, 438), (429, 430, 441, 440), (430, 431, 442, 441), (431, 432, 443, 442), (432, 433, 444, 443), (433, 434, 445, 444), (434, 435, 446, 445), (435, 436, 447, 446), (436, 437, 448, 447), (437, 438, 449, 448), (438, 439, 450, 449), (440, 441, 452, 451), (441, 442, 453, 452), (442, 443, 454, 453), (443, 444, 455, 454), (444, 445, 456, 455), (445, 446, 457, 456), (446, 447, 458, 457), (447, 448, 459, 458), (448, 449, 460, 459), (449, 450, 461, 460), (451, 452, 463, 462), (452, 453, 464, 463), (453, 454, 465, 464), (454, 455, 466, 465), (455, 456, 467, 466), (456, 457, 468, 467), (457, 458, 469, 468), (458, 459, 470, 469), (459, 460, 471, 470), (460, 461, 472, 471), (462, 463, 474, 473), (463, 464, 475, 474), (464, 465, 476, 475), (465, 466, 477, 476), (466, 467, 478, 477), (467, 468, 479, 478), (468, 469, 480, 479), (469, 470, 481, 480), (470, 471, 482, 481), (471, 472, 483, 482), (473, 474, 485, 484), (474, 475, 486, 485), (475, 476, 487, 486), (476, 477, 488, 487), (477, 478, 489, 488), (478, 479, 490, 489), (479, 480, 491, 490), (480, 481, 492, 491), (481, 482, 493, 492), (482, 483, 494, 493), (484, 485, 496, 495), (485, 486, 497, 496), (486, 487, 498, 497), (487, 488, 499, 498), (488, 489, 500, 499), (489, 490, 501, 500), (490, 491, 502, 501), (491, 492, 503, 502), (492, 493, 504, 503), (493, 494, 505, 504), (495, 496, 507, 506), (496, 497, 508, 507), (497, 498, 509, 508), (498, 499, 510, 509), (499, 500, 511, 510), (500, 501, 512, 511), (501, 502, 513, 512), (502, 503, 514, 513), (503, 504, 515, 514), (504, 505, 516, 515), (506, 507, 518, 517), (507, 508, 519, 518), (508, 509, 520, 519), (509, 510, 521, 520), (510, 511, 522, 521), (511, 512, 523, 522), (512, 513, 524, 523), (513, 514, 525, 524), (514, 515, 526, 525), (515, 516, 527, 526), (517, 518, 658, 647), (518, 519, 669, 658), (519, 520, 680, 669), (520, 521, 691, 680), (521, 522, 702, 691), (522, 523, 713, 702), (523, 524, 724, 713), (524, 525, 735, 724), (525, 526, 746, 735), (526, 527, 528, 746), (417, 529, 540, 539), (529, 530, 541, 540), (530, 531, 542, 541), (531, 532, 543, 542), (532, 533, 544, 543), (533, 534, 545, 544), (534, 535, 546, 545), (535, 536, 547, 546), (536, 537, 548, 547), (537, 538, 549, 548), (539, 540, 551, 550), (540, 541, 552, 551), (541, 542, 553, 552), (542, 543, 554, 553), (543, 544, 555, 554), (544, 545, 556, 555), (545, 546, 557, 556), (546, 547, 558, 557), (547, 548, 559, 558), (548, 549, 560, 559), (550, 551, 562, 561), (551, 552, 563, 562), (552, 553, 564, 563), (553, 554, 565, 564), (554, 555, 566, 565), (555, 556, 567, 566), (556, 557, 568, 567), (557, 558, 569, 568), (558, 559, 570, 569), (559, 560, 571, 570), (561, 562, 573, 572), (562, 563, 574, 573), (563, 564, 575, 574), (564, 565, 576, 575), (565, 566, 577, 576), (566, 567, 578, 577), (567, 568, 579, 578), (568, 569, 580, 579), (569, 570, 581, 580), (570, 571, 582, 581), (572, 573, 584, 583), (573, 574, 585, 584), (574, 575, 586, 585), (575, 576, 587, 586), (576, 577, 588, 587), (577, 578, 589, 588), (578, 579, 590, 589), (579, 580, 591, 590), (580, 581, 592, 591), (581, 582, 593, 592), (583, 584, 595, 594), (584, 585, 596, 595), (585, 586, 597, 596), (586, 587, 598, 597), (587, 588, 599, 598), (588, 589, 600, 599), (589, 590, 601, 600), (590, 591, 602, 601), (591, 592, 603, 602), (592, 593, 604, 603), (594, 595, 606, 605), (595, 596, 607, 606), (596, 597, 608, 607), (597, 598, 609, 608), (598, 599, 610, 609), (599, 600, 611, 610), (600, 601, 612, 611), (601, 602, 613, 612), (602, 603, 614, 613), (603, 604, 615, 614), (605, 606, 617, 616), (606, 607, 618, 617), (607, 608, 619, 618), (608, 609, 620, 619), (609, 610, 621, 620), (610, 611, 622, 621), (611, 612, 623, 622), (612, 613, 624, 623), (613, 614, 625, 624), (614, 615, 626, 625), (616, 617, 628, 627), (617, 618, 629, 628), (618, 619, 630, 629), (619, 620, 631, 630), (620, 621, 632, 631), (621, 622, 633, 632), (622, 623, 634, 633), (623, 624, 635, 634), (624, 625, 636, 635), (625, 626, 637, 636), (627, 628, 439, 428), (628, 629, 450, 439), (629, 630, 461, 450), (630, 631, 472, 461), (631, 632, 483, 472), (632, 633, 494, 483), (633, 634, 505, 494), (634, 635, 516, 505), (635, 636, 527, 516), (636, 637, 528, 527), (418, 638, 649, 648), (638, 639, 650, 649), (639, 640, 651, 650), (640, 641, 652, 651), (641, 642, 653, 652), (642, 643, 654, 653), (643, 644, 655, 654), (644, 645, 656, 655), (645, 646, 657, 656), (646, 647, 658, 657), (648, 649, 660, 659), (649, 650, 661, 660), (650, 651, 662, 661), (651, 652, 663, 662), (652, 653, 664, 663), (653, 654, 665, 664), (654, 655, 666, 665), (655, 656, 667, 666), (656, 657, 668, 667), (657, 658, 669, 668), (659, 660, 671, 670), (660, 661, 672, 671), (661, 662, 673, 672), (662, 663, 674, 673), (663, 664, 675, 674), (664, 665, 676, 675), (665, 666, 677, 676), (666, 667, 678, 677), (667, 668, 679, 678), (668, 669, 680, 679), (670, 671, 682, 681), (671, 672, 683, 682), (672, 673, 684, 683), (673, 674, 685, 684), (674, 675, 686, 685), (675, 676, 687, 686), (676, 677, 688, 687), (677, 678, 689, 688), (678, 679, 690, 689), (679, 680, 691, 690), (681, 682, 693, 692), (682, 683, 694, 693), (683, 684, 695, 694), (684, 685, 696, 695), (685, 686, 697, 696), (686, 687, 698, 697), (687, 688, 699, 698), (688, 689, 700, 699), (689, 690, 701, 700), (690, 691, 702, 701), (692, 693, 704, 703), (693, 694, 705, 704), (694, 695, 706, 705), (695, 696, 707, 706), (696, 697, 708, 707), (697, 698, 709, 708), (698, 699, 710, 709), (699, 700, 711, 710), (700, 701, 712, 711), (701, 702, 713, 712), (703, 704, 715, 714), (704, 705, 716, 715), (705, 706, 717, 716), (706, 707, 718, 717), (707, 708, 719, 718), (708, 709, 720, 719), (709, 710, 721, 720), (710, 711, 722, 721), (711, 712, 723, 722), (712, 713, 724, 723), (714, 715, 726, 725), (715, 716, 727, 726), (716, 717, 728, 727), (717, 718, 729, 728), (718, 719, 730, 729), (719, 720, 731, 730), (720, 721, 732, 731), (721, 722, 733, 732), (722, 723, 734, 733), (723, 724, 735, 734), (725, 726, 737, 736), (726, 727, 738, 737), (727, 728, 739, 738), (728, 729, 740, 739), (729, 730, 741, 740), (730, 731, 742, 741), (731, 732, 743, 742), (732, 733, 744, 743), (733, 734, 745, 744), (734, 735, 746, 745), (736, 737, 549, 538), (737, 738, 560, 549), (738, 739, 571, 560), (739, 740, 582, 571), (740, 741, 593, 582), (741, 742, 604, 593), (742, 743, 615, 604), (743, 744, 626, 615), (744, 745, 637, 626), (745, 746, 528, 637), (747, 417, 539, 749), (749, 539, 550, 750), (750, 550, 561, 751), (751, 561, 572, 752), (752, 572, 583, 753), (753, 583, 594, 754), (754, 594, 605, 755), (755, 605, 616, 756), (756, 616, 627, 757), (757, 627, 428, 758), (758, 428, 427, 759), (759, 427, 426, 760), (760, 426, 425, 761), (761, 425, 424, 762), (762, 424, 423, 763), (763, 423, 422, 764), (764, 422, 421, 765), (765, 421, 420, 766), (766, 420, 419, 767), (767, 419, 416, 748), (24, 354, 373, 244), (244, 373, 372, 245), (245, 372, 371, 246), (246, 371, 370, 247), (247, 370, 369, 248), (248, 369, 368, 249), (249, 368, 367, 250), (250, 367, 366, 251), (251, 366, 365, 252), (252, 365, 364, 253), (253, 364, 363, 123), (123, 363, 362, 112), (112, 362, 361, 101), (101, 361, 360, 90), (90, 360, 359, 79), (79, 359, 358, 68), (68, 358, 357, 57), (57, 357, 356, 46), (46, 356, 355, 35), (35, 355, 353, 22), (375, 396, 415, 394), (394, 415, 414, 393), (393, 414, 413, 392), (392, 413, 412, 391), (391, 412, 411, 390), (390, 411, 410, 389), (389, 410, 409, 388), (388, 409, 408, 387), (387, 408, 407, 386), (386, 407, 406, 385), (385, 406, 405, 384), (384, 405, 404, 383), (383, 404, 403, 382), (382, 403, 402, 381), (381, 402, 401, 380), (380, 401, 400, 379), (379, 400, 399, 378), (378, 399, 398, 377), (377, 398, 397, 376), (376, 397, 395, 374), (23, 418, 648, 135), (135, 648, 659, 136), (136, 659, 670, 137), (137, 670, 681, 138), (138, 681, 692, 139), (139, 692, 703, 140), (140, 703, 714, 141), (141, 714, 725, 142), (142, 725, 736, 143), (143, 736, 538, 144), (144, 538, 537, 342), (342, 537, 536, 331), (331, 536, 535, 320), (320, 535, 534, 309), (309, 534, 533, 298), (298, 533, 532, 287), (287, 532, 531, 276), (276, 531, 530, 265), (265, 530, 529, 254), (254, 529, 417, 24), (1, 23, 145, 3), (3, 145, 156, 4), (4, 156, 167, 5), (5, 167, 178, 6), (6, 178, 189, 7), (7, 189, 200, 8), (8, 200, 211, 9), (9, 211, 222, 10), (10, 222, 233, 11), (11, 233, 34, 12), (12, 34, 33, 13), (13, 33, 32, 14), (14, 32, 31, 15), (15, 31, 30, 16), (16, 30, 29, 17), (17, 29, 28, 18), (18, 28, 27, 19), (19, 27, 26, 20), (20, 26, 25, 21), (21, 25, 22, 2), (418, 375, 394, 638), (638, 394, 393, 639), (639, 393, 392, 640), (640, 392, 391, 641), (641, 391, 390, 642), (642, 390, 389, 643), (643, 389, 388, 644), (644, 388, 387, 645), (645, 387, 386, 646), (646, 386, 385, 647), (647, 385, 384, 517), (517, 384, 383, 506), (506, 383, 382, 495), (495, 382, 381, 484), (484, 381, 380, 473), (473, 380, 379, 462), (462, 379, 378, 451), (451, 378, 377, 440), (440, 377, 376, 429), (429, 376, 374, 416), (396, 375, 1, 3, 4, 5, 6, 7, 8, 9, 10, 11, 12, 13, 14, 15, 16, 17, 18, 19, 20, 21, 2, 0)])
_uv = me_cube.uv_layers.new(name='UVMap')
_uv.uv.foreach_set('vector', [0.375, 0.7845, 0.6088, 0.7845, 0.6088, 0.9655, 0.375, 0.9655, 0.125, 0.5107, 0.2917, 0.33, 0.2918, 0.3303, 0.292, 0.3306, 0.2922, 0.3309, 0.2925, 0.3311, 0.2929, 0.3314, 0.2934, 0.3316, 0.2939, 0.3319, 0.2944, 0.3321, 0.295, 0.3344, 0.2957, 0.3423, 0.2964, 0.3435, 0.2972, 0.3449, 0.298, 0.3463, 0.2988, 0.3478, 0.2996, 0.3494, 0.3005, 0.3511, 0.3014, 0.3528, 0.3023, 0.3546, 0.1595, 0.5, 0.375, 0.5, 0.375, 0.7271, 0.375, 0.7289, 0.3749, 0.7307, 0.3747, 0.7325, 0.3744, 0.7342, 0.3741, 0.7359, 0.3737, 0.7375, 0.3733, 0.7391, 0.3728, 0.7406, 0.3722, 0.742, 0.3776, 0.7478, 0.3758, 0.7562, 0.3741, 0.758, 0.3725, 0.7599, 0.3709, 0.7617, 0.3694, 0.7636, 0.368, 0.7655, 0.3667, 0.7674, 0.3655, 0.7693, 0.3645, 0.7712, 0.3405, 0.75, 0.1595, 0.75, 0.1568, 0.7499, 0.1541, 0.7497, 0.1515, 0.7494, 0.1489, 0.7489, 0.1463, 0.7483, 0.1439, 0.7475, 0.1415, 0.7466, 0.1392, 0.7456, 0.1371, 0.7445, 0.1351, 0.7433, 0.1333, 0.742, 0.1316, 0.7406, 0.1301, 0.7391, 0.1288, 0.7375, 0.1276, 0.7359, 0.1267, 0.7342, 0.126, 0.7325, 0.1254, 0.7307, 0.1251, 0.7289, 0.125, 0.7271, 0.375, 0.02289, 0.5905, 0.03115, 0.5905, 0.2287, 0.375, 0.2393, 0.6595, 0.5, 0.8405, 0.5, 0.8405, 0.7241, 0.6595, 0.7241, 0.375, 0.5, 0.5905, 0.5, 0.5905, 0.7188, 0.375, 0.7271, 0.5004, 0.4837, 0.5017, 0.4871, 0.499, 0.4891, 0.4976, 0.4861, 0.5017, 0.4871, 0.5031, 0.4904, 0.5005, 0.4922, 0.499, 0.4891, 0.5031, 0.4904, 0.5046, 0.4937, 0.502, 0.4953, 0.5005, 0.4922, 0.5046, 0.4937, 0.5062, 0.497, 0.5036, 0.4983, 0.502, 0.4953, 0.5062, 0.497, 0.5078, 0.5002, 0.5052, 0.5013, 0.5036, 0.4983, 0.5078, 0.5002, 0.5095, 0.5032, 0.5068, 0.5041, 0.5052, 0.5013, 0.5095, 0.5032, 0.5112, 0.5062, 0.5085, 0.5069, 0.5068, 0.5041, 0.5112, 0.5062, 0.5129, 0.509, 0.5103, 0.5095, 0.5085, 0.5069, 0.5129, 0.509, 0.5147, 0.5116, 0.512, 0.5119, 0.5103, 0.5095, 0.649, 0.5147, 0.6467, 0.5165, 0.6462, 0.5137, 0.6484, 0.512, 0.4976, 0.4861, 0.499, 0.4891, 0.4963, 0.4912, 0.4948, 0.4884, 0.499, 0.4891, 0.5005, 0.4922, 0.4978, 0.494, 0.4963, 0.4912, 0.5005, 0.4922, 0.502, 0.4953, 0.4994, 0.4969, 0.4978, 0.494, 0.502, 0.4953, 0.5036, 0.4983, 0.501, 0.4997, 0.4994, 0.4969, 0.5036, 0.4983, 0.5052, 0.5013, 0.5026, 0.5024, 0.501, 0.4997, 0.5052, 0.5013, 0.5068, 0.5041, 0.5042, 0.5051, 0.5026, 0.5024, 0.5068, 0.5041, 0.5085, 0.5069, 0.5059, 0.5076, 0.5042, 0.5051, 0.5085, 0.5069, 0.5103, 0.5095, 0.5076, 0.51, 0.5059, 0.5076, 0.5103, 0.5095, 0.512, 0.5119, 0.5092, 0.5123, 0.5076, 0.51, 0.6484, 0.512, 0.6462, 0.5137, 0.6457, 0.5108, 0.6478, 0.5092, 0.4948, 0.4884, 0.4963, 0.4912, 0.4935, 0.4932, 0.492, 0.4906, 0.4963, 0.4912, 0.4978, 0.494, 0.4951, 0.4958, 0.4935, 0.4932, 0.4978, 0.494, 0.4994, 0.4969, 0.4967, 0.4984, 0.4951, 0.4958, 0.4994, 0.4969, 0.501, 0.4997, 0.4983, 0.501, 0.4967, 0.4984, 0.501, 0.4997, 0.5026, 0.5024, 0.5, 0.5035, 0.4983, 0.501, 0.5026, 0.5024, 0.5042, 0.5051, 0.5017, 0.506, 0.5, 0.5035, 0.5042, 0.5051, 0.5059, 0.5076, 0.5033, 0.5083, 0.5017, 0.506, 0.5059, 0.5076, 0.5076, 0.51, 0.505, 0.5105, 0.5033, 0.5083, 0.5076, 0.51, 0.5092, 0.5123, 0.5065, 0.5126, 0.505, 0.5105, 0.6478, 0.5092, 0.6457, 0.5108, 0.6452, 0.5081, 0.6472, 0.5065, 0.492, 0.4906, 0.4935, 0.4932, 0.4907, 0.4951, 0.4891, 0.4927, 0.4935, 0.4932, 0.4951, 0.4958, 0.4924, 0.4975, 0.4907, 0.4951, 0.4951, 0.4958, 0.4967, 0.4984, 0.4941, 0.4999, 0.4924, 0.4975, 0.4967, 0.4984, 0.4983, 0.501, 0.4958, 0.5023, 0.4941, 0.4999, 0.4983, 0.501, 0.5, 0.5035, 0.4974, 0.5046, 0.4958, 0.5023, 0.5, 0.5035, 0.5017, 0.506, 0.4991, 0.5068, 0.4974, 0.5046, 0.5017, 0.506, 0.5033, 0.5083, 0.5008, 0.509, 0.4991, 0.5068, 0.5033, 0.5083, 0.505, 0.5105, 0.5024, 0.511, 0.5008, 0.509, 0.505, 0.5105, 0.5065, 0.5126, 0.5039, 0.5129, 0.5024, 0.511, 0.6472, 0.5065, 0.6452, 0.5081, 0.6447, 0.5054, 0.6465, 0.5039, 0.4891, 0.4927, 0.4907, 0.4951, 0.4879, 0.4969, 0.4861, 0.4948, 0.4907, 0.4951, 0.4924, 0.4975, 0.4897, 0.4991, 0.4879, 0.4969, 0.4924, 0.4975, 0.4941, 0.4999, 0.4914, 0.5013, 0.4897, 0.4991, 0.4941, 0.4999, 0.4958, 0.5023, 0.4932, 0.5035, 0.4914, 0.5013, 0.4958, 0.5023, 0.4974, 0.5046, 0.4949, 0.5056, 0.4932, 0.5035, 0.4974, 0.5046, 0.4991, 0.5068, 0.4966, 0.5077, 0.4949, 0.5056, 0.4991, 0.5068, 0.5008, 0.509, 0.4983, 0.5097, 0.4966, 0.5077, 0.5008, 0.509, 0.5024, 0.511, 0.4999, 0.5115, 0.4983, 0.5097, 0.6482, 0.5024, 0.6465, 0.5039, 0.6459, 0.5014, 0.6474, 0.4999, 0.6465, 0.5039, 0.6447, 0.5054, 0.6441, 0.5028, 0.6459, 0.5014, 0.4861, 0.4948, 0.4879, 0.4969, 0.4851, 0.4986, 0.4832, 0.4967, 0.4879, 0.4969, 0.4897, 0.4991, 0.487, 0.5006, 0.4851, 0.4986, 0.4897, 0.4991, 0.4914, 0.5013, 0.4888, 0.5027, 0.487, 0.5006, 0.4914, 0.5013, 0.4932, 0.5035, 0.4907, 0.5047, 0.4888, 0.5027, 0.4932, 0.5035, 0.4949, 0.5056, 0.4925, 0.5066, 0.4907, 0.5047, 0.4949, 0.5056, 0.4966, 0.5077, 0.4942, 0.5085, 0.4925, 0.5066, 0.4966, 0.5077, 0.4983, 0.5097, 0.4959, 0.5103, 0.4942, 0.5085, 0.4983, 0.5097, 0.4999, 0.5115, 0.4975, 0.5119, 0.4959, 0.5103, 0.6474, 0.4999, 0.6459, 0.5014, 0.6451, 0.499, 0.6466, 0.4975, 0.6459, 0.5014, 0.6441, 0.5028, 0.6435, 0.5003, 0.6451, 0.499, 0.4832, 0.4967, 0.4851, 0.4986, 0.4823, 0.5003, 0.4803, 0.4985, 0.4851, 0.4986, 0.487, 0.5006, 0.4843, 0.5021, 0.4823, 0.5003, 0.487, 0.5006, 0.4888, 0.5027, 0.4863, 0.504, 0.4843, 0.5021, 0.4888, 0.5027, 0.4907, 0.5047, 0.4882, 0.5058, 0.4863, 0.504, 0.4907, 0.5047, 0.4925, 0.5066, 0.4901, 0.5076, 0.4882, 0.5058, 0.4925, 0.5066, 0.4942, 0.5085, 0.4919, 0.5093, 0.4901, 0.5076, 0.4942, 0.5085, 0.4959, 0.5103, 0.4936, 0.5109, 0.4919, 0.5093, 0.4959, 0.5103, 0.4975, 0.5119, 0.4952, 0.5123, 0.4936, 0.5109, 0.6466, 0.4975, 0.6451, 0.499, 0.6443, 0.4967, 0.6457, 0.4952, 0.6451, 0.499, 0.6435, 0.5003, 0.6428, 0.4979, 0.6443, 0.4967, 0.4803, 0.4985, 0.4823, 0.5003, 0.4796, 0.5018, 0.4775, 0.5001, 0.4823, 0.5003, 0.4843, 0.5021, 0.4817, 0.5035, 0.4796, 0.5018, 0.4843, 0.5021, 0.4863, 0.504, 0.4838, 0.5052, 0.4817, 0.5035, 0.4863, 0.504, 0.4882, 0.5058, 0.4858, 0.5069, 0.4838, 0.5052, 0.4882, 0.5058, 0.4901, 0.5076, 0.4878, 0.5085, 0.4858, 0.5069, 0.4901, 0.5076, 0.4919, 0.5093, 0.4897, 0.51, 0.4878, 0.5085, 0.4919, 0.5093, 0.4936, 0.5109, 0.4915, 0.5114, 0.4897, 0.51, 0.6468, 0.4936, 0.6457, 0.4952, 0.6446, 0.4932, 0.6456, 0.4915, 0.6457, 0.4952, 0.6443, 0.4967, 0.6435, 0.4946, 0.6446, 0.4932, 0.6443, 0.4967, 0.6428, 0.4979, 0.6421, 0.4958, 0.6435, 0.4946, 0.4775, 0.5001, 0.4796, 0.5018, 0.4769, 0.5032, 0.4747, 0.5016, 0.4796, 0.5018, 0.4817, 0.5035, 0.4792, 0.5048, 0.4769, 0.5032, 0.4817, 0.5035, 0.4838, 0.5052, 0.4814, 0.5063, 0.4792, 0.5048, 0.4838, 0.5052, 0.4858, 0.5069, 0.4836, 0.5078, 0.4814, 0.5063, 0.4858, 0.5069, 0.4878, 0.5085, 0.4857, 0.5093, 0.4836, 0.5078, 0.6474, 0.4878, 0.6465, 0.4897, 0.6451, 0.4877, 0.6458, 0.4857, 0.6465, 0.4897, 0.6456, 0.4915, 0.6443, 0.4896, 0.6451, 0.4877, 0.6456, 0.4915, 0.6446, 0.4932, 0.6435, 0.4913, 0.6443, 0.4896, 0.6446, 0.4932, 0.6435, 0.4946, 0.6426, 0.4928, 0.6435, 0.4913, 0.6435, 0.4946, 0.6421, 0.4958, 0.6415, 0.4939, 0.6426, 0.4928, 0.4747, 0.5016, 0.4769, 0.5032, 0.4743, 0.5044, 0.4719, 0.503, 0.4769, 0.5032, 0.4792, 0.5048, 0.4767, 0.5059, 0.4743, 0.5044, 0.4792, 0.5048, 0.4814, 0.5063, 0.4791, 0.5073, 0.4767, 0.5059, 0.6471, 0.4814, 0.6465, 0.4836, 0.6446, 0.4814, 0.6452, 0.4791, 0.6465, 0.4836, 0.6458, 0.4857, 0.6441, 0.4837, 0.6446, 0.4814, 0.6458, 0.4857, 0.6451, 0.4877, 0.6435, 0.4859, 0.6441, 0.4837, 0.6451, 0.4877, 0.6443, 0.4896, 0.6428, 0.4879, 0.6435, 0.4859, 0.6443, 0.4896, 0.6435, 0.4913, 0.6421, 0.4898, 0.6428, 0.4879, 0.6435, 0.4913, 0.6426, 0.4928, 0.6415, 0.4914, 0.6421, 0.4898, 0.6426, 0.4928, 0.6415, 0.4939, 0.641, 0.4926, 0.6415, 0.4914, 0.6163, 0.5326, 0.6163, 0.5292, 0.6197, 0.5277, 0.6197, 0.5313, 0.6163, 0.5292, 0.6163, 0.5255, 0.6196, 0.524, 0.6197, 0.5277, 0.6163, 0.5255, 0.6163, 0.5216, 0.6196, 0.5202, 0.6196, 0.524, 0.6163, 0.5216, 0.6163, 0.5175, 0.6196, 0.5163, 0.6196, 0.5202, 0.6163, 0.5175, 0.6163, 0.5133, 0.6196, 0.5123, 0.6196, 0.5163, 0.6163, 0.5133, 0.6163, 0.509, 0.6196, 0.5082, 0.6196, 0.5123, 0.6163, 0.509, 0.6163, 0.5046, 0.6196, 0.504, 0.6196, 0.5082, 0.6163, 0.5046, 0.6163, 0.5002, 0.6195, 0.4998, 0.6196, 0.504, 0.6163, 0.5002, 0.6163, 0.4957, 0.6195, 0.4955, 0.6195, 0.4998, 0.6163, 0.4957, 0.6163, 0.4912, 0.6195, 0.4913, 0.6195, 0.4955, 0.6197, 0.5313, 0.6197, 0.5277, 0.623, 0.5262, 0.6231, 0.5299, 0.6197, 0.5277, 0.6196, 0.524, 0.6229, 0.5225, 0.623, 0.5262, 0.6196, 0.524, 0.6196, 0.5202, 0.6228, 0.5188, 0.6229, 0.5225, 0.6196, 0.5202, 0.6196, 0.5163, 0.6228, 0.515, 0.6228, 0.5188, 0.6196, 0.5163, 0.6196, 0.5123, 0.6228, 0.5112, 0.6228, 0.515, 0.6196, 0.5123, 0.6196, 0.5082, 0.6228, 0.5073, 0.6228, 0.5112, 0.6196, 0.5082, 0.6196, 0.504, 0.6227, 0.5034, 0.6228, 0.5073, 0.6196, 0.504, 0.6195, 0.4998, 0.6227, 0.4994, 0.6227, 0.5034, 0.6195, 0.4998, 0.6195, 0.4955, 0.6227, 0.4954, 0.6227, 0.4994, 0.6195, 0.4955, 0.6195, 0.4913, 0.6227, 0.4915, 0.6227, 0.4954, 0.6231, 0.5299, 0.623, 0.5262, 0.6262, 0.5247, 0.6264, 0.5284, 0.623, 0.5262, 0.6229, 0.5225, 0.6261, 0.5211, 0.6262, 0.5247, 0.6229, 0.5225, 0.6228, 0.5188, 0.626, 0.5175, 0.6261, 0.5211, 0.6228, 0.5188, 0.6228, 0.515, 0.626, 0.5138, 0.626, 0.5175, 0.6228, 0.515, 0.6228, 0.5112, 0.6259, 0.5102, 0.626, 0.5138, 0.6228, 0.5112, 0.6228, 0.5073, 0.6259, 0.5065, 0.6259, 0.5102, 0.6228, 0.5073, 0.6227, 0.5034, 0.6258, 0.5027, 0.6259, 0.5065, 0.6227, 0.5034, 0.6227, 0.4994, 0.6258, 0.499, 0.6258, 0.5027, 0.6227, 0.4994, 0.6227, 0.4954, 0.6258, 0.4953, 0.6258, 0.499, 0.6227, 0.4954, 0.6227, 0.4915, 0.6258, 0.4916, 0.6258, 0.4953, 0.6264, 0.5284, 0.6262, 0.5247, 0.6294, 0.5233, 0.6296, 0.5269, 0.6262, 0.5247, 0.6261, 0.5211, 0.6293, 0.5197, 0.6294, 0.5233, 0.6261, 0.5211, 0.626, 0.5175, 0.6292, 0.5162, 0.6293, 0.5197, 0.626, 0.5175, 0.626, 0.5138, 0.6291, 0.5127, 0.6292, 0.5162, 0.626, 0.5138, 0.6259, 0.5102, 0.629, 0.5091, 0.6291, 0.5127, 0.6259, 0.5102, 0.6259, 0.5065, 0.6289, 0.5056, 0.629, 0.5091, 0.6259, 0.5065, 0.6258, 0.5027, 0.6288, 0.5021, 0.6289, 0.5056, 0.6258, 0.5027, 0.6258, 0.499, 0.6288, 0.4987, 0.6288, 0.5021, 0.6258, 0.499, 0.6258, 0.4953, 0.6287, 0.4952, 0.6288, 0.4987, 0.6258, 0.4953, 0.6258, 0.4916, 0.6287, 0.4917, 0.6287, 0.4952, 0.6296, 0.5269, 0.6294, 0.5233, 0.6325, 0.5218, 0.6328, 0.5252, 0.6294, 0.5233, 0.6293, 0.5197, 0.6323, 0.5183, 0.6325, 0.5218, 0.6293, 0.5197, 0.6292, 0.5162, 0.6322, 0.5149, 0.6323, 0.5183, 0.6292, 0.5162, 0.6291, 0.5127, 0.6321, 0.5115, 0.6322, 0.5149, 0.6291, 0.5127, 0.629, 0.5091, 0.6319, 0.5082, 0.6321, 0.5115, 0.629, 0.5091, 0.6289, 0.5056, 0.6318, 0.5048, 0.6319, 0.5082, 0.6289, 0.5056, 0.6288, 0.5021, 0.6317, 0.5016, 0.6318, 0.5048, 0.6288, 0.5021, 0.6288, 0.4987, 0.6316, 0.4983, 0.6317, 0.5016, 0.6288, 0.4987, 0.6287, 0.4952, 0.6315, 0.4951, 0.6316, 0.4983, 0.6287, 0.4952, 0.6287, 0.4917, 0.6315, 0.4919, 0.6315, 0.4951, 0.6328, 0.5252, 0.6325, 0.5218, 0.6355, 0.5202, 0.6358, 0.5236, 0.6325, 0.5218, 0.6323, 0.5183, 0.6353, 0.5169, 0.6355, 0.5202, 0.6323, 0.5183, 0.6322, 0.5149, 0.6351, 0.5136, 0.6353, 0.5169, 0.6322, 0.5149, 0.6321, 0.5115, 0.6349, 0.5104, 0.6351, 0.5136, 0.6321, 0.5115, 0.6319, 0.5082, 0.6347, 0.5072, 0.6349, 0.5104, 0.6319, 0.5082, 0.6318, 0.5048, 0.6345, 0.5041, 0.6347, 0.5072, 0.6318, 0.5048, 0.6317, 0.5016, 0.6343, 0.501, 0.6345, 0.5041, 0.6317, 0.5016, 0.6316, 0.4983, 0.6342, 0.498, 0.6343, 0.501, 0.6316, 0.4983, 0.6315, 0.4951, 0.634, 0.495, 0.6342, 0.498, 0.6315, 0.4951, 0.6315, 0.4919, 0.634, 0.492, 0.634, 0.495, 0.6358, 0.5236, 0.6355, 0.5202, 0.6384, 0.5186, 0.6388, 0.5218, 0.6355, 0.5202, 0.6353, 0.5169, 0.6381, 0.5154, 0.6384, 0.5186, 0.6353, 0.5169, 0.6351, 0.5136, 0.6379, 0.5123, 0.6381, 0.5154, 0.6351, 0.5136, 0.6349, 0.5104, 0.6376, 0.5092, 0.6379, 0.5123, 0.6349, 0.5104, 0.6347, 0.5072, 0.6374, 0.5062, 0.6376, 0.5092, 0.6347, 0.5072, 0.6345, 0.5041, 0.6371, 0.5032, 0.6374, 0.5062, 0.6345, 0.5041, 0.6343, 0.501, 0.6368, 0.5004, 0.6371, 0.5032, 0.6343, 0.501, 0.6342, 0.498, 0.6365, 0.4976, 0.6368, 0.5004, 0.6342, 0.498, 0.634, 0.495, 0.6363, 0.4949, 0.6365, 0.4976, 0.634, 0.495, 0.634, 0.492, 0.6363, 0.4922, 0.6363, 0.4949, 0.6388, 0.5218, 0.6384, 0.5186, 0.6412, 0.517, 0.6416, 0.5201, 0.6384, 0.5186, 0.6381, 0.5154, 0.6408, 0.5139, 0.6412, 0.517, 0.6381, 0.5154, 0.6379, 0.5123, 0.6405, 0.5109, 0.6408, 0.5139, 0.6379, 0.5123, 0.6376, 0.5092, 0.6402, 0.508, 0.6405, 0.5109, 0.6376, 0.5092, 0.6374, 0.5062, 0.6398, 0.5051, 0.6402, 0.508, 0.6374, 0.5062, 0.6371, 0.5032, 0.6394, 0.5024, 0.6398, 0.5051, 0.6371, 0.5032, 0.6368, 0.5004, 0.639, 0.4997, 0.6394, 0.5024, 0.6368, 0.5004, 0.6365, 0.4976, 0.6387, 0.4972, 0.639, 0.4997, 0.6365, 0.4976, 0.6363, 0.4949, 0.6384, 0.4947, 0.6387, 0.4972, 0.6363, 0.4949, 0.6363, 0.4922, 0.6382, 0.4923, 0.6384, 0.4947, 0.6416, 0.5201, 0.6412, 0.517, 0.6438, 0.5153, 0.6442, 0.5183, 0.6412, 0.517, 0.6408, 0.5139, 0.6434, 0.5124, 0.6438, 0.5153, 0.6408, 0.5139, 0.6405, 0.5109, 0.643, 0.5095, 0.6434, 0.5124, 0.6405, 0.5109, 0.6402, 0.508, 0.6425, 0.5067, 0.643, 0.5095, 0.6402, 0.508, 0.6398, 0.5051, 0.6421, 0.504, 0.6425, 0.5067, 0.6398, 0.5051, 0.6394, 0.5024, 0.6416, 0.5014, 0.6421, 0.504, 0.6394, 0.5024, 0.639, 0.4997, 0.641, 0.4989, 0.6416, 0.5014, 0.639, 0.4997, 0.6387, 0.4972, 0.6405, 0.4966, 0.641, 0.4989, 0.6387, 0.4972, 0.6384, 0.4947, 0.6401, 0.4945, 0.6405, 0.4966, 0.6384, 0.4947, 0.6382, 0.4923, 0.6399, 0.4925, 0.6401, 0.4945, 0.6442, 0.5183, 0.6438, 0.5153, 0.6462, 0.5137, 0.6467, 0.5165, 0.6438, 0.5153, 0.6434, 0.5124, 0.6457, 0.5108, 0.6462, 0.5137, 0.6434, 0.5124, 0.643, 0.5095, 0.6452, 0.5081, 0.6457, 0.5108, 0.643, 0.5095, 0.6425, 0.5067, 0.6447, 0.5054, 0.6452, 0.5081, 0.6425, 0.5067, 0.6421, 0.504, 0.6441, 0.5028, 0.6447, 0.5054, 0.6421, 0.504, 0.6416, 0.5014, 0.6435, 0.5003, 0.6441, 0.5028, 0.6416, 0.5014, 0.641, 0.4989, 0.6428, 0.4979, 0.6435, 0.5003, 0.641, 0.4989, 0.6405, 0.4966, 0.6421, 0.4958, 0.6428, 0.4979, 0.6405, 0.4966, 0.6401, 0.4945, 0.6415, 0.4939, 0.6421, 0.4958, 0.6401, 0.4945, 0.6399, 0.4925, 0.641, 0.4926, 0.6415, 0.4939, 0.6163, 0.4518, 0.6197, 0.453, 0.6197, 0.4565, 0.6163, 0.4549, 0.6197, 0.453, 0.6231, 0.4544, 0.623, 0.458, 0.6197, 0.4565, 0.6231, 0.4544, 0.6264, 0.456, 0.6263, 0.4596, 0.623, 0.458, 0.6264, 0.456, 0.6296, 0.4579, 0.6295, 0.4613, 0.6263, 0.4596, 0.6296, 0.4579, 0.6328, 0.4598, 0.6326, 0.4631, 0.6295, 0.4613, 0.6328, 0.4598, 0.6358, 0.462, 0.6356, 0.4651, 0.6326, 0.4631, 0.6358, 0.462, 0.6388, 0.4643, 0.6385, 0.4672, 0.6356, 0.4651, 0.6388, 0.4643, 0.6416, 0.4667, 0.6413, 0.4695, 0.6385, 0.4672, 0.6416, 0.4667, 0.6442, 0.4693, 0.6438, 0.4719, 0.6413, 0.4695, 0.6442, 0.4693, 0.6467, 0.4719, 0.6462, 0.4743, 0.6438, 0.4719, 0.6163, 0.4549, 0.6197, 0.4565, 0.6197, 0.4599, 0.6163, 0.4582, 0.6197, 0.4565, 0.623, 0.458, 0.6229, 0.4616, 0.6197, 0.4599, 0.623, 0.458, 0.6263, 0.4596, 0.6262, 0.4631, 0.6229, 0.4616, 0.6263, 0.4596, 0.6295, 0.4613, 0.6294, 0.4648, 0.6262, 0.4631, 0.6295, 0.4613, 0.6326, 0.4631, 0.6325, 0.4665, 0.6294, 0.4648, 0.6326, 0.4631, 0.6356, 0.4651, 0.6354, 0.4683, 0.6325, 0.4665, 0.6356, 0.4651, 0.6385, 0.4672, 0.6383, 0.4702, 0.6354, 0.4683, 0.6385, 0.4672, 0.6413, 0.4695, 0.6409, 0.4723, 0.6383, 0.4702, 0.6413, 0.4695, 0.6438, 0.4719, 0.6434, 0.4744, 0.6409, 0.4723, 0.6438, 0.4719, 0.6462, 0.4743, 0.6457, 0.4767, 0.6434, 0.4744, 0.6163, 0.4582, 0.6197, 0.4599, 0.6196, 0.4635, 0.6163, 0.4618, 0.6197, 0.4599, 0.6229, 0.4616, 0.6229, 0.4651, 0.6196, 0.4635, 0.6229, 0.4616, 0.6262, 0.4631, 0.6261, 0.4666, 0.6229, 0.4651, 0.6262, 0.4631, 0.6294, 0.4648, 0.6293, 0.4682, 0.6261, 0.4666, 0.6294, 0.4648, 0.6325, 0.4665, 0.6323, 0.4697, 0.6293, 0.4682, 0.6325, 0.4665, 0.6354, 0.4683, 0.6352, 0.4714, 0.6323, 0.4697, 0.6354, 0.4683, 0.6383, 0.4702, 0.638, 0.4731, 0.6352, 0.4714, 0.6383, 0.4702, 0.6409, 0.4723, 0.6406, 0.475, 0.638, 0.4731, 0.6409, 0.4723, 0.6434, 0.4744, 0.643, 0.477, 0.6406, 0.475, 0.6434, 0.4744, 0.6457, 0.4767, 0.6452, 0.4791, 0.643, 0.477, 0.6163, 0.4618, 0.6196, 0.4635, 0.6196, 0.4672, 0.6163, 0.4656, 0.6196, 0.4635, 0.6229, 0.4651, 0.6228, 0.4687, 0.6196, 0.4672, 0.6229, 0.4651, 0.6261, 0.4666, 0.626, 0.4701, 0.6228, 0.4687, 0.6261, 0.4666, 0.6293, 0.4682, 0.6291, 0.4715, 0.626, 0.4701, 0.6293, 0.4682, 0.6323, 0.4697, 0.6321, 0.473, 0.6291, 0.4715, 0.6323, 0.4697, 0.6352, 0.4714, 0.635, 0.4744, 0.6321, 0.473, 0.6352, 0.4714, 0.638, 0.4731, 0.6377, 0.476, 0.635, 0.4744, 0.638, 0.4731, 0.6406, 0.475, 0.6402, 0.4777, 0.6377, 0.476, 0.6406, 0.475, 0.643, 0.477, 0.6425, 0.4795, 0.6402, 0.4777, 0.643, 0.477, 0.6452, 0.4791, 0.6446, 0.4814, 0.6425, 0.4795, 0.6163, 0.4656, 0.6196, 0.4672, 0.6196, 0.471, 0.6163, 0.4696, 0.6196, 0.4672, 0.6228, 0.4687, 0.6228, 0.4724, 0.6196, 0.471, 0.6228, 0.4687, 0.626, 0.4701, 0.626, 0.4736, 0.6228, 0.4724, 0.626, 0.4701, 0.6291, 0.4715, 0.629, 0.4749, 0.626, 0.4736, 0.6291, 0.4715, 0.6321, 0.473, 0.632, 0.4762, 0.629, 0.4749, 0.6321, 0.473, 0.635, 0.4744, 0.6348, 0.4775, 0.632, 0.4762, 0.635, 0.4744, 0.6377, 0.476, 0.6374, 0.4788, 0.6348, 0.4775, 0.6377, 0.476, 0.6402, 0.4777, 0.6399, 0.4803, 0.6374, 0.4788, 0.6402, 0.4777, 0.6425, 0.4795, 0.6421, 0.4819, 0.6399, 0.4803, 0.6425, 0.4795, 0.6446, 0.4814, 0.6441, 0.4837, 0.6421, 0.4819, 0.6163, 0.4696, 0.6196, 0.471, 0.6196, 0.4749, 0.6163, 0.4737, 0.6196, 0.471, 0.6228, 0.4724, 0.6228, 0.4761, 0.6196, 0.4749, 0.6228, 0.4724, 0.626, 0.4736, 0.6259, 0.4772, 0.6228, 0.4761, 0.626, 0.4736, 0.629, 0.4749, 0.6289, 0.4782, 0.6259, 0.4772, 0.629, 0.4749, 0.632, 0.4762, 0.6318, 0.4793, 0.6289, 0.4782, 0.632, 0.4762, 0.6348, 0.4775, 0.6346, 0.4804, 0.6318, 0.4793, 0.6348, 0.4775, 0.6374, 0.4788, 0.6371, 0.4816, 0.6346, 0.4804, 0.6374, 0.4788, 0.6399, 0.4803, 0.6394, 0.4828, 0.6371, 0.4816, 0.6399, 0.4803, 0.6421, 0.4819, 0.6416, 0.4843, 0.6394, 0.4828, 0.6421, 0.4819, 0.6441, 0.4837, 0.6435, 0.4859, 0.6416, 0.4843, 0.6163, 0.4737, 0.6196, 0.4749, 0.6196, 0.4789, 0.6163, 0.4779, 0.6196, 0.4749, 0.6228, 0.4761, 0.6227, 0.4799, 0.6196, 0.4789, 0.6228, 0.4761, 0.6259, 0.4772, 0.6258, 0.4807, 0.6227, 0.4799, 0.6259, 0.4772, 0.6289, 0.4782, 0.6288, 0.4816, 0.6258, 0.4807, 0.6289, 0.4782, 0.6318, 0.4793, 0.6317, 0.4824, 0.6288, 0.4816, 0.6318, 0.4793, 0.6346, 0.4804, 0.6343, 0.4833, 0.6317, 0.4824, 0.6346, 0.4804, 0.6371, 0.4816, 0.6368, 0.4843, 0.6343, 0.4833, 0.6371, 0.4816, 0.6394, 0.4828, 0.639, 0.4853, 0.6368, 0.4843, 0.6394, 0.4828, 0.6416, 0.4843, 0.641, 0.4865, 0.639, 0.4853, 0.6416, 0.4843, 0.6435, 0.4859, 0.6428, 0.4879, 0.641, 0.4865, 0.6163, 0.4779, 0.6196, 0.4789, 0.6195, 0.483, 0.6163, 0.4823, 0.6196, 0.4789, 0.6227, 0.4799, 0.6227, 0.4837, 0.6195, 0.483, 0.6227, 0.4799, 0.6258, 0.4807, 0.6258, 0.4843, 0.6227, 0.4837, 0.6258, 0.4807, 0.6288, 0.4816, 0.6288, 0.485, 0.6258, 0.4843, 0.6288, 0.4816, 0.6317, 0.4824, 0.6316, 0.4856, 0.6288, 0.485, 0.6317, 0.4824, 0.6343, 0.4833, 0.6342, 0.4862, 0.6316, 0.4856, 0.6343, 0.4833, 0.6368, 0.4843, 0.6365, 0.4869, 0.6342, 0.4862, 0.6368, 0.4843, 0.639, 0.4853, 0.6387, 0.4877, 0.6365, 0.4869, 0.639, 0.4853, 0.641, 0.4865, 0.6405, 0.4886, 0.6387, 0.4877, 0.641, 0.4865, 0.6428, 0.4879, 0.6421, 0.4898, 0.6405, 0.4886, 0.6163, 0.4823, 0.6195, 0.483, 0.6195, 0.4871, 0.6163, 0.4867, 0.6195, 0.483, 0.6227, 0.4837, 0.6227, 0.4876, 0.6195, 0.4871, 0.6227, 0.4837, 0.6258, 0.4843, 0.6258, 0.4879, 0.6227, 0.4876, 0.6258, 0.4843, 0.6288, 0.485, 0.6287, 0.4883, 0.6258, 0.4879, 0.6288, 0.485, 0.6316, 0.4856, 0.6315, 0.4887, 0.6287, 0.4883, 0.6316, 0.4856, 0.6342, 0.4862, 0.634, 0.4891, 0.6315, 0.4887, 0.6342, 0.4862, 0.6365, 0.4869, 0.6364, 0.4895, 0.634, 0.4891, 0.6365, 0.4869, 0.6387, 0.4877, 0.6384, 0.49, 0.6364, 0.4895, 0.6387, 0.4877, 0.6405, 0.4886, 0.6401, 0.4906, 0.6384, 0.49, 0.6405, 0.4886, 0.6421, 0.4898, 0.6415, 0.4914, 0.6401, 0.4906, 0.6163, 0.4867, 0.6195, 0.4871, 0.6195, 0.4913, 0.6163, 0.4912, 0.6195, 0.4871, 0.6227, 0.4876, 0.6227, 0.4915, 0.6195, 0.4913, 0.6227, 0.4876, 0.6258, 0.4879, 0.6258, 0.4916, 0.6227, 0.4915, 0.6258, 0.4879, 0.6287, 0.4883, 0.6287, 0.4917, 0.6258, 0.4916, 0.6287, 0.4883, 0.6315, 0.4887, 0.6315, 0.4919, 0.6287, 0.4917, 0.6315, 0.4887, 0.634, 0.4891, 0.634, 0.492, 0.6315, 0.4919, 0.634, 0.4891, 0.6364, 0.4895, 0.6363, 0.4922, 0.634, 0.492, 0.6364, 0.4895, 0.6384, 0.49, 0.6382, 0.4923, 0.6363, 0.4922, 0.6384, 0.49, 0.6401, 0.4906, 0.6399, 0.4925, 0.6382, 0.4923, 0.6401, 0.4906, 0.6415, 0.4914, 0.641, 0.4926, 0.6399, 0.4925, 0.5004, 0.4837, 0.4976, 0.4861, 0.4991, 0.4892, 0.5017, 0.4871, 0.4976, 0.4861, 0.4948, 0.4884, 0.4963, 0.4912, 0.4991, 0.4892, 0.4948, 0.4884, 0.492, 0.4906, 0.4936, 0.4932, 0.4963, 0.4912, 0.492, 0.4906, 0.4891, 0.4927, 0.4907, 0.4951, 0.4936, 0.4932, 0.4891, 0.4927, 0.4861, 0.4948, 0.4879, 0.497, 0.4907, 0.4951, 0.4861, 0.4948, 0.4832, 0.4967, 0.4851, 0.4987, 0.4879, 0.497, 0.4832, 0.4967, 0.4803, 0.4985, 0.4823, 0.5004, 0.4851, 0.4987, 0.4803, 0.4985, 0.4775, 0.5001, 0.4796, 0.5019, 0.4823, 0.5004, 0.4775, 0.5001, 0.4747, 0.5016, 0.4769, 0.5032, 0.4796, 0.5019, 0.4747, 0.5016, 0.4719, 0.503, 0.4744, 0.5044, 0.4769, 0.5032, 0.5017, 0.4871, 0.4991, 0.4892, 0.5005, 0.4922, 0.5031, 0.4904, 0.4991, 0.4892, 0.4963, 0.4912, 0.4978, 0.494, 0.5005, 0.4922, 0.4963, 0.4912, 0.4936, 0.4932, 0.4951, 0.4958, 0.4978, 0.494, 0.4936, 0.4932, 0.4907, 0.4951, 0.4924, 0.4975, 0.4951, 0.4958, 0.4907, 0.4951, 0.4879, 0.497, 0.4897, 0.4992, 0.4924, 0.4975, 0.4879, 0.497, 0.4851, 0.4987, 0.487, 0.5008, 0.4897, 0.4992, 0.4851, 0.4987, 0.4823, 0.5004, 0.4843, 0.5022, 0.487, 0.5008, 0.4823, 0.5004, 0.4796, 0.5019, 0.4817, 0.5036, 0.4843, 0.5022, 0.4796, 0.5019, 0.4769, 0.5032, 0.4792, 0.5048, 0.4817, 0.5036, 0.4769, 0.5032, 0.4744, 0.5044, 0.4768, 0.5059, 0.4792, 0.5048, 0.5031, 0.4904, 0.5005, 0.4922, 0.502, 0.4953, 0.5046, 0.4937, 0.5005, 0.4922, 0.4978, 0.494, 0.4994, 0.4968, 0.502, 0.4953, 0.4978, 0.494, 0.4951, 0.4958, 0.4968, 0.4984, 0.4994, 0.4968, 0.4951, 0.4958, 0.4924, 0.4975, 0.4941, 0.4999, 0.4968, 0.4984, 0.4924, 0.4975, 0.4897, 0.4992, 0.4914, 0.5014, 0.4941, 0.4999, 0.4897, 0.4992, 0.487, 0.5008, 0.4888, 0.5028, 0.4914, 0.5014, 0.487, 0.5008, 0.4843, 0.5022, 0.4863, 0.5041, 0.4888, 0.5028, 0.4843, 0.5022, 0.4817, 0.5036, 0.4838, 0.5053, 0.4863, 0.5041, 0.4817, 0.5036, 0.4792, 0.5048, 0.4814, 0.5063, 0.4838, 0.5053, 0.36, 0.4792, 0.3621, 0.4768, 0.3626, 0.4792, 0.3606, 0.4814, 0.5046, 0.4937, 0.502, 0.4953, 0.5036, 0.4983, 0.5062, 0.497, 0.502, 0.4953, 0.4994, 0.4968, 0.501, 0.4996, 0.5036, 0.4983, 0.4994, 0.4968, 0.4968, 0.4984, 0.4984, 0.5009, 0.501, 0.4996, 0.4968, 0.4984, 0.4941, 0.4999, 0.4958, 0.5023, 0.4984, 0.5009, 0.4941, 0.4999, 0.4914, 0.5014, 0.4932, 0.5035, 0.4958, 0.5023, 0.4914, 0.5014, 0.4888, 0.5028, 0.4907, 0.5047, 0.4932, 0.5035, 0.4888, 0.5028, 0.4863, 0.5041, 0.4882, 0.5059, 0.4907, 0.5047, 0.4863, 0.5041, 0.4838, 0.5053, 0.4858, 0.5069, 0.4882, 0.5059, 0.4838, 0.5053, 0.4814, 0.5063, 0.4836, 0.5079, 0.4858, 0.5069, 0.3606, 0.4814, 0.3626, 0.4792, 0.3631, 0.4815, 0.3612, 0.4836, 0.5062, 0.497, 0.5036, 0.4983, 0.5052, 0.5012, 0.5078, 0.5002, 0.5036, 0.4983, 0.501, 0.4996, 0.5026, 0.5023, 0.5052, 0.5012, 0.501, 0.4996, 0.4984, 0.5009, 0.5001, 0.5035, 0.5026, 0.5023, 0.4984, 0.5009, 0.4958, 0.5023, 0.4975, 0.5046, 0.5001, 0.5035, 0.4958, 0.5023, 0.4932, 0.5035, 0.4949, 0.5057, 0.4975, 0.5046, 0.4932, 0.5035, 0.4907, 0.5047, 0.4925, 0.5067, 0.4949, 0.5057, 0.4907, 0.5047, 0.4882, 0.5059, 0.4901, 0.5076, 0.4925, 0.5067, 0.4882, 0.5059, 0.4858, 0.5069, 0.4878, 0.5085, 0.4901, 0.5076, 0.4858, 0.5069, 0.4836, 0.5079, 0.4857, 0.5093, 0.4878, 0.5085, 0.3612, 0.4836, 0.3631, 0.4815, 0.3637, 0.4837, 0.3619, 0.4857, 0.5078, 0.5002, 0.5052, 0.5012, 0.5069, 0.5041, 0.5095, 0.5032, 0.5052, 0.5012, 0.5026, 0.5023, 0.5043, 0.505, 0.5069, 0.5041, 0.5026, 0.5023, 0.5001, 0.5035, 0.5017, 0.5059, 0.5043, 0.505, 0.5001, 0.5035, 0.4975, 0.5046, 0.4992, 0.5068, 0.5017, 0.5059, 0.4975, 0.5046, 0.4949, 0.5057, 0.4966, 0.5077, 0.4992, 0.5068, 0.4949, 0.5057, 0.4925, 0.5067, 0.4942, 0.5085, 0.4966, 0.5077, 0.4925, 0.5067, 0.4901, 0.5076, 0.4919, 0.5093, 0.4942, 0.5085, 0.4901, 0.5076, 0.4878, 0.5085, 0.4897, 0.51, 0.4919, 0.5093, 0.3604, 0.4878, 0.3619, 0.4857, 0.3626, 0.4877, 0.3612, 0.4897, 0.3619, 0.4857, 0.3637, 0.4837, 0.3643, 0.4859, 0.3626, 0.4877, 0.5095, 0.5032, 0.5069, 0.5041, 0.5086, 0.5068, 0.5112, 0.5062, 0.5069, 0.5041, 0.5043, 0.505, 0.506, 0.5075, 0.5086, 0.5068, 0.5043, 0.505, 0.5017, 0.5059, 0.5034, 0.5082, 0.506, 0.5075, 0.5017, 0.5059, 0.4992, 0.5068, 0.5008, 0.509, 0.5034, 0.5082, 0.4992, 0.5068, 0.4966, 0.5077, 0.4983, 0.5096, 0.5008, 0.509, 0.4966, 0.5077, 0.4942, 0.5085, 0.4959, 0.5103, 0.4983, 0.5096, 0.4942, 0.5085, 0.4919, 0.5093, 0.4936, 0.5109, 0.4959, 0.5103, 0.4919, 0.5093, 0.4897, 0.51, 0.4915, 0.5114, 0.4936, 0.5109, 0.3612, 0.4897, 0.3626, 0.4877, 0.3634, 0.4896, 0.3621, 0.4915, 0.3626, 0.4877, 0.3643, 0.4859, 0.3649, 0.4879, 0.3634, 0.4896, 0.5112, 0.5062, 0.5086, 0.5068, 0.5103, 0.5094, 0.5129, 0.509, 0.5086, 0.5068, 0.506, 0.5075, 0.5076, 0.5099, 0.5103, 0.5094, 0.506, 0.5075, 0.5034, 0.5082, 0.505, 0.5105, 0.5076, 0.5099, 0.5034, 0.5082, 0.5008, 0.509, 0.5024, 0.511, 0.505, 0.5105, 0.5008, 0.509, 0.4983, 0.5096, 0.4999, 0.5115, 0.5024, 0.511, 0.4983, 0.5096, 0.4959, 0.5103, 0.4975, 0.5119, 0.4999, 0.5115, 0.4959, 0.5103, 0.4936, 0.5109, 0.4952, 0.5123, 0.4975, 0.5119, 0.361, 0.4936, 0.3621, 0.4915, 0.3631, 0.4932, 0.3621, 0.4952, 0.3621, 0.4915, 0.3634, 0.4896, 0.3643, 0.4913, 0.3631, 0.4932, 0.3634, 0.4896, 0.3649, 0.4879, 0.3656, 0.4898, 0.3643, 0.4913, 0.5129, 0.509, 0.5103, 0.5094, 0.512, 0.5119, 0.5147, 0.5116, 0.5103, 0.5094, 0.5076, 0.5099, 0.5093, 0.5122, 0.512, 0.5119, 0.5076, 0.5099, 0.505, 0.5105, 0.5066, 0.5126, 0.5093, 0.5122, 0.505, 0.5105, 0.5024, 0.511, 0.5039, 0.5129, 0.5066, 0.5126, 0.5024, 0.511, 0.4999, 0.5115, 0.5014, 0.5132, 0.5039, 0.5129, 0.3604, 0.4999, 0.3612, 0.4975, 0.3627, 0.499, 0.3619, 0.5014, 0.3612, 0.4975, 0.3621, 0.4952, 0.3634, 0.4967, 0.3627, 0.499, 0.3621, 0.4952, 0.3631, 0.4932, 0.3643, 0.4946, 0.3634, 0.4967, 0.3631, 0.4932, 0.3643, 0.4913, 0.3652, 0.4928, 0.3643, 0.4946, 0.3643, 0.4913, 0.3656, 0.4898, 0.3663, 0.4914, 0.3652, 0.4928, 0.3588, 0.5147, 0.3595, 0.512, 0.3616, 0.5137, 0.3611, 0.5165, 0.3595, 0.512, 0.3601, 0.5093, 0.3621, 0.5109, 0.3616, 0.5137, 0.3601, 0.5093, 0.3607, 0.5066, 0.3626, 0.5081, 0.3621, 0.5109, 0.3607, 0.5066, 0.3613, 0.5039, 0.3631, 0.5054, 0.3626, 0.5081, 0.3613, 0.5039, 0.3619, 0.5014, 0.3637, 0.5028, 0.3631, 0.5054, 0.3619, 0.5014, 0.3627, 0.499, 0.3643, 0.5003, 0.3637, 0.5028, 0.3627, 0.499, 0.3634, 0.4967, 0.3649, 0.4979, 0.3643, 0.5003, 0.3634, 0.4967, 0.3643, 0.4946, 0.3656, 0.4958, 0.3649, 0.4979, 0.3643, 0.4946, 0.3652, 0.4928, 0.3663, 0.4939, 0.3656, 0.4958, 0.3652, 0.4928, 0.3663, 0.4914, 0.3668, 0.4926, 0.3663, 0.4939, 0.3914, 0.4518, 0.3914, 0.4549, 0.3881, 0.4564, 0.3881, 0.453, 0.3914, 0.4549, 0.3914, 0.4582, 0.3881, 0.4599, 0.3881, 0.4564, 0.3914, 0.4582, 0.3914, 0.4618, 0.3882, 0.4634, 0.3881, 0.4599, 0.3914, 0.4618, 0.3914, 0.4656, 0.3882, 0.4671, 0.3882, 0.4634, 0.3914, 0.4656, 0.3914, 0.4696, 0.3882, 0.4709, 0.3882, 0.4671, 0.3914, 0.4696, 0.3914, 0.4737, 0.3882, 0.4748, 0.3882, 0.4709, 0.3914, 0.4737, 0.3914, 0.4779, 0.3882, 0.4788, 0.3882, 0.4748, 0.3914, 0.4779, 0.3914, 0.4823, 0.3882, 0.4829, 0.3882, 0.4788, 0.3914, 0.4823, 0.3914, 0.4867, 0.3882, 0.4871, 0.3882, 0.4829, 0.3914, 0.4867, 0.3914, 0.4912, 0.3882, 0.4913, 0.3882, 0.4871, 0.3881, 0.453, 0.3881, 0.4564, 0.3848, 0.458, 0.3847, 0.4544, 0.3881, 0.4564, 0.3881, 0.4599, 0.3849, 0.4616, 0.3848, 0.458, 0.3881, 0.4599, 0.3882, 0.4634, 0.3849, 0.4651, 0.3849, 0.4616, 0.3882, 0.4634, 0.3882, 0.4671, 0.385, 0.4686, 0.3849, 0.4651, 0.3882, 0.4671, 0.3882, 0.4709, 0.385, 0.4722, 0.385, 0.4686, 0.3882, 0.4709, 0.3882, 0.4748, 0.385, 0.4759, 0.385, 0.4722, 0.3882, 0.4748, 0.3882, 0.4788, 0.385, 0.4797, 0.385, 0.4759, 0.3882, 0.4788, 0.3882, 0.4829, 0.3851, 0.4836, 0.385, 0.4797, 0.3882, 0.4829, 0.3882, 0.4871, 0.3851, 0.4875, 0.3851, 0.4836, 0.3882, 0.4871, 0.3882, 0.4913, 0.3851, 0.4914, 0.3851, 0.4875, 0.3847, 0.4544, 0.3848, 0.458, 0.3816, 0.4597, 0.3814, 0.456, 0.3848, 0.458, 0.3849, 0.4616, 0.3817, 0.4632, 0.3816, 0.4597, 0.3849, 0.4616, 0.3849, 0.4651, 0.3817, 0.4666, 0.3817, 0.4632, 0.3849, 0.4651, 0.385, 0.4686, 0.3818, 0.4701, 0.3817, 0.4666, 0.385, 0.4686, 0.385, 0.4722, 0.3818, 0.4735, 0.3818, 0.4701, 0.385, 0.4722, 0.385, 0.4759, 0.3819, 0.477, 0.3818, 0.4735, 0.385, 0.4759, 0.385, 0.4797, 0.3819, 0.4806, 0.3819, 0.477, 0.385, 0.4797, 0.3851, 0.4836, 0.382, 0.4842, 0.3819, 0.4806, 0.3851, 0.4836, 0.3851, 0.4875, 0.382, 0.4879, 0.382, 0.4842, 0.3851, 0.4875, 0.3851, 0.4914, 0.382, 0.4915, 0.382, 0.4879, 0.3814, 0.456, 0.3816, 0.4597, 0.3784, 0.4614, 0.3782, 0.4579, 0.3816, 0.4597, 0.3817, 0.4632, 0.3785, 0.4649, 0.3784, 0.4614, 0.3817, 0.4632, 0.3817, 0.4666, 0.3786, 0.4682, 0.3785, 0.4649, 0.3817, 0.4666, 0.3818, 0.4701, 0.3787, 0.4715, 0.3786, 0.4682, 0.3818, 0.4701, 0.3818, 0.4735, 0.3788, 0.4748, 0.3787, 0.4715, 0.3818, 0.4735, 0.3819, 0.477, 0.3789, 0.4782, 0.3788, 0.4748, 0.3819, 0.477, 0.3819, 0.4806, 0.3789, 0.4815, 0.3789, 0.4782, 0.3819, 0.4806, 0.382, 0.4842, 0.379, 0.4849, 0.3789, 0.4815, 0.382, 0.4842, 0.382, 0.4879, 0.379, 0.4883, 0.379, 0.4849, 0.382, 0.4879, 0.382, 0.4915, 0.3791, 0.4917, 0.379, 0.4883, 0.3782, 0.4579, 0.3784, 0.4614, 0.3752, 0.4633, 0.375, 0.4598, 0.3784, 0.4614, 0.3785, 0.4649, 0.3754, 0.4666, 0.3752, 0.4633, 0.3785, 0.4649, 0.3786, 0.4682, 0.3756, 0.4698, 0.3754, 0.4666, 0.3786, 0.4682, 0.3787, 0.4715, 0.3757, 0.473, 0.3756, 0.4698, 0.3787, 0.4715, 0.3788, 0.4748, 0.3758, 0.4762, 0.3757, 0.473, 0.3788, 0.4748, 0.3789, 0.4782, 0.376, 0.4793, 0.3758, 0.4762, 0.3789, 0.4782, 0.3789, 0.4815, 0.3761, 0.4824, 0.376, 0.4793, 0.3789, 0.4815, 0.379, 0.4849, 0.3762, 0.4855, 0.3761, 0.4824, 0.379, 0.4849, 0.379, 0.4883, 0.3763, 0.4887, 0.3762, 0.4855, 0.379, 0.4883, 0.3791, 0.4917, 0.3763, 0.4918, 0.3763, 0.4887, 0.375, 0.4598, 0.3752, 0.4633, 0.3722, 0.4653, 0.3719, 0.462, 0.3752, 0.4633, 0.3754, 0.4666, 0.3725, 0.4684, 0.3722, 0.4653, 0.3754, 0.4666, 0.3756, 0.4698, 0.3727, 0.4715, 0.3725, 0.4684, 0.3756, 0.4698, 0.3757, 0.473, 0.3728, 0.4745, 0.3727, 0.4715, 0.3757, 0.473, 0.3758, 0.4762, 0.373, 0.4775, 0.3728, 0.4745, 0.3758, 0.4762, 0.376, 0.4793, 0.3732, 0.4804, 0.373, 0.4775, 0.376, 0.4793, 0.3761, 0.4824, 0.3734, 0.4833, 0.3732, 0.4804, 0.3761, 0.4824, 0.3762, 0.4855, 0.3736, 0.4862, 0.3734, 0.4833, 0.3762, 0.4855, 0.3763, 0.4887, 0.3737, 0.4891, 0.3736, 0.4862, 0.3763, 0.4887, 0.3763, 0.4918, 0.3738, 0.492, 0.3737, 0.4891, 0.3719, 0.462, 0.3722, 0.4653, 0.3693, 0.4674, 0.369, 0.4643, 0.3722, 0.4653, 0.3725, 0.4684, 0.3696, 0.4704, 0.3693, 0.4674, 0.3725, 0.4684, 0.3727, 0.4715, 0.3699, 0.4733, 0.3696, 0.4704, 0.3727, 0.4715, 0.3728, 0.4745, 0.3701, 0.4761, 0.3699, 0.4733, 0.3728, 0.4745, 0.373, 0.4775, 0.3704, 0.4789, 0.3701, 0.4761, 0.373, 0.4775, 0.3732, 0.4804, 0.3707, 0.4816, 0.3704, 0.4789, 0.3732, 0.4804, 0.3734, 0.4833, 0.371, 0.4843, 0.3707, 0.4816, 0.3734, 0.4833, 0.3736, 0.4862, 0.3712, 0.4869, 0.371, 0.4843, 0.3736, 0.4862, 0.3737, 0.4891, 0.3714, 0.4895, 0.3712, 0.4869, 0.3737, 0.4891, 0.3738, 0.492, 0.3715, 0.4922, 0.3714, 0.4895, 0.369, 0.4643, 0.3693, 0.4674, 0.3666, 0.4696, 0.3662, 0.4667, 0.3693, 0.4674, 0.3696, 0.4704, 0.3669, 0.4724, 0.3666, 0.4696, 0.3696, 0.4704, 0.3699, 0.4733, 0.3672, 0.4751, 0.3669, 0.4724, 0.3699, 0.4733, 0.3701, 0.4761, 0.3676, 0.4778, 0.3672, 0.4751, 0.3701, 0.4761, 0.3704, 0.4789, 0.3679, 0.4804, 0.3676, 0.4778, 0.3704, 0.4789, 0.3707, 0.4816, 0.3683, 0.4829, 0.3679, 0.4804, 0.3707, 0.4816, 0.371, 0.4843, 0.3687, 0.4853, 0.3683, 0.4829, 0.371, 0.4843, 0.3712, 0.4869, 0.3691, 0.4877, 0.3687, 0.4853, 0.3712, 0.4869, 0.3714, 0.4895, 0.3694, 0.49, 0.3691, 0.4877, 0.3714, 0.4895, 0.3715, 0.4922, 0.3695, 0.4923, 0.3694, 0.49, 0.3662, 0.4667, 0.3666, 0.4696, 0.364, 0.4719, 0.3635, 0.4693, 0.3666, 0.4696, 0.3669, 0.4724, 0.3644, 0.4745, 0.364, 0.4719, 0.3669, 0.4724, 0.3672, 0.4751, 0.3648, 0.4771, 0.3644, 0.4745, 0.3672, 0.4751, 0.3676, 0.4778, 0.3652, 0.4795, 0.3648, 0.4771, 0.3676, 0.4778, 0.3679, 0.4804, 0.3657, 0.482, 0.3652, 0.4795, 0.3679, 0.4804, 0.3683, 0.4829, 0.3662, 0.4843, 0.3657, 0.482, 0.3683, 0.4829, 0.3687, 0.4853, 0.3667, 0.4865, 0.3662, 0.4843, 0.3687, 0.4853, 0.3691, 0.4877, 0.3672, 0.4886, 0.3667, 0.4865, 0.3691, 0.4877, 0.3694, 0.49, 0.3677, 0.4906, 0.3672, 0.4886, 0.3694, 0.49, 0.3695, 0.4923, 0.3679, 0.4925, 0.3677, 0.4906, 0.3635, 0.4693, 0.364, 0.4719, 0.3616, 0.4744, 0.3611, 0.4719, 0.364, 0.4719, 0.3644, 0.4745, 0.3621, 0.4768, 0.3616, 0.4744, 0.3644, 0.4745, 0.3648, 0.4771, 0.3626, 0.4792, 0.3621, 0.4768, 0.3648, 0.4771, 0.3652, 0.4795, 0.3631, 0.4815, 0.3626, 0.4792, 0.3652, 0.4795, 0.3657, 0.482, 0.3637, 0.4837, 0.3631, 0.4815, 0.3657, 0.482, 0.3662, 0.4843, 0.3643, 0.4859, 0.3637, 0.4837, 0.3662, 0.4843, 0.3667, 0.4865, 0.3649, 0.4879, 0.3643, 0.4859, 0.3667, 0.4865, 0.3672, 0.4886, 0.3656, 0.4898, 0.3649, 0.4879, 0.3672, 0.4886, 0.3677, 0.4906, 0.3663, 0.4914, 0.3656, 0.4898, 0.3677, 0.4906, 0.3679, 0.4925, 0.3668, 0.4926, 0.3663, 0.4914, 0.3914, 0.5326, 0.3881, 0.5313, 0.3881, 0.5276, 0.3914, 0.5292, 0.3881, 0.5313, 0.3847, 0.5299, 0.3848, 0.5262, 0.3881, 0.5276, 0.3847, 0.5299, 0.3814, 0.5284, 0.3815, 0.5248, 0.3848, 0.5262, 0.3814, 0.5284, 0.3782, 0.5269, 0.3783, 0.5233, 0.3815, 0.5248, 0.3782, 0.5269, 0.375, 0.5252, 0.3751, 0.5218, 0.3783, 0.5233, 0.375, 0.5252, 0.3719, 0.5236, 0.3721, 0.5202, 0.3751, 0.5218, 0.3719, 0.5236, 0.369, 0.5218, 0.3692, 0.5186, 0.3721, 0.5202, 0.369, 0.5218, 0.3662, 0.5201, 0.3665, 0.517, 0.3692, 0.5186, 0.3662, 0.5201, 0.3635, 0.5183, 0.364, 0.5154, 0.3665, 0.517, 0.3635, 0.5183, 0.3611, 0.5165, 0.3616, 0.5137, 0.364, 0.5154, 0.3914, 0.5292, 0.3881, 0.5276, 0.3881, 0.5239, 0.3914, 0.5255, 0.3881, 0.5276, 0.3848, 0.5262, 0.3848, 0.5225, 0.3881, 0.5239, 0.3848, 0.5262, 0.3815, 0.5248, 0.3816, 0.5211, 0.3848, 0.5225, 0.3815, 0.5248, 0.3783, 0.5233, 0.3784, 0.5197, 0.3816, 0.5211, 0.3783, 0.5233, 0.3751, 0.5218, 0.3753, 0.5183, 0.3784, 0.5197, 0.3751, 0.5218, 0.3721, 0.5202, 0.3723, 0.5169, 0.3753, 0.5183, 0.3721, 0.5202, 0.3692, 0.5186, 0.3695, 0.5155, 0.3723, 0.5169, 0.3692, 0.5186, 0.3665, 0.517, 0.3668, 0.514, 0.3695, 0.5155, 0.3665, 0.517, 0.364, 0.5154, 0.3644, 0.5124, 0.3668, 0.514, 0.364, 0.5154, 0.3616, 0.5137, 0.3621, 0.5109, 0.3644, 0.5124, 0.3914, 0.5255, 0.3881, 0.5239, 0.3881, 0.5201, 0.3914, 0.5216, 0.3881, 0.5239, 0.3848, 0.5225, 0.3849, 0.5187, 0.3881, 0.5201, 0.3848, 0.5225, 0.3816, 0.5211, 0.3817, 0.5174, 0.3849, 0.5187, 0.3816, 0.5211, 0.3784, 0.5197, 0.3785, 0.5161, 0.3817, 0.5174, 0.3784, 0.5197, 0.3753, 0.5183, 0.3755, 0.5149, 0.3785, 0.5161, 0.3753, 0.5183, 0.3723, 0.5169, 0.3726, 0.5136, 0.3755, 0.5149, 0.3723, 0.5169, 0.3695, 0.5155, 0.3698, 0.5123, 0.3726, 0.5136, 0.3695, 0.5155, 0.3668, 0.514, 0.3672, 0.511, 0.3698, 0.5123, 0.3668, 0.514, 0.3644, 0.5124, 0.3648, 0.5096, 0.3672, 0.511, 0.3644, 0.5124, 0.3621, 0.5109, 0.3626, 0.5081, 0.3648, 0.5096, 0.3914, 0.5216, 0.3881, 0.5201, 0.3882, 0.5162, 0.3914, 0.5175, 0.3881, 0.5201, 0.3849, 0.5187, 0.3849, 0.5149, 0.3882, 0.5162, 0.3849, 0.5187, 0.3817, 0.5174, 0.3817, 0.5137, 0.3849, 0.5149, 0.3817, 0.5174, 0.3785, 0.5161, 0.3786, 0.5126, 0.3817, 0.5137, 0.3785, 0.5161, 0.3755, 0.5149, 0.3756, 0.5115, 0.3786, 0.5126, 0.3755, 0.5149, 0.3726, 0.5136, 0.3728, 0.5104, 0.3756, 0.5115, 0.3726, 0.5136, 0.3698, 0.5123, 0.3701, 0.5092, 0.3728, 0.5104, 0.3698, 0.5123, 0.3672, 0.511, 0.3675, 0.508, 0.3701, 0.5092, 0.3672, 0.511, 0.3648, 0.5096, 0.3652, 0.5067, 0.3675, 0.508, 0.3648, 0.5096, 0.3626, 0.5081, 0.3631, 0.5054, 0.3652, 0.5067, 0.3914, 0.5175, 0.3882, 0.5162, 0.3882, 0.5121, 0.3914, 0.5133, 0.3882, 0.5162, 0.3849, 0.5149, 0.385, 0.5111, 0.3882, 0.5121, 0.3849, 0.5149, 0.3817, 0.5137, 0.3818, 0.5101, 0.385, 0.5111, 0.3817, 0.5137, 0.3786, 0.5126, 0.3787, 0.5091, 0.3818, 0.5101, 0.3786, 0.5126, 0.3756, 0.5115, 0.3758, 0.5081, 0.3787, 0.5091, 0.3756, 0.5115, 0.3728, 0.5104, 0.373, 0.5072, 0.3758, 0.5081, 0.3728, 0.5104, 0.3701, 0.5092, 0.3704, 0.5062, 0.373, 0.5072, 0.3701, 0.5092, 0.3675, 0.508, 0.3679, 0.5051, 0.3704, 0.5062, 0.3675, 0.508, 0.3652, 0.5067, 0.3657, 0.504, 0.3679, 0.5051, 0.3652, 0.5067, 0.3631, 0.5054, 0.3637, 0.5028, 0.3657, 0.504, 0.3914, 0.5133, 0.3882, 0.5121, 0.3882, 0.5081, 0.3914, 0.509, 0.3882, 0.5121, 0.385, 0.5111, 0.385, 0.5072, 0.3882, 0.5081, 0.385, 0.5111, 0.3818, 0.5101, 0.3819, 0.5064, 0.385, 0.5072, 0.3818, 0.5101, 0.3787, 0.5091, 0.3788, 0.5056, 0.3819, 0.5064, 0.3787, 0.5091, 0.3758, 0.5081, 0.3759, 0.5048, 0.3788, 0.5056, 0.3758, 0.5081, 0.373, 0.5072, 0.3732, 0.504, 0.3759, 0.5048, 0.373, 0.5072, 0.3704, 0.5062, 0.3707, 0.5032, 0.3732, 0.504, 0.3704, 0.5062, 0.3679, 0.5051, 0.3683, 0.5024, 0.3707, 0.5032, 0.3679, 0.5051, 0.3657, 0.504, 0.3662, 0.5014, 0.3683, 0.5024, 0.3657, 0.504, 0.3637, 0.5028, 0.3643, 0.5003, 0.3662, 0.5014, 0.3914, 0.509, 0.3882, 0.5081, 0.3882, 0.5039, 0.3914, 0.5046, 0.3882, 0.5081, 0.385, 0.5072, 0.385, 0.5033, 0.3882, 0.5039, 0.385, 0.5072, 0.3819, 0.5064, 0.3819, 0.5027, 0.385, 0.5033, 0.3819, 0.5064, 0.3788, 0.5056, 0.3789, 0.5021, 0.3819, 0.5027, 0.3788, 0.5056, 0.3759, 0.5048, 0.3761, 0.5015, 0.3789, 0.5021, 0.3759, 0.5048, 0.3732, 0.504, 0.3734, 0.501, 0.3761, 0.5015, 0.3732, 0.504, 0.3707, 0.5032, 0.371, 0.5004, 0.3734, 0.501, 0.3707, 0.5032, 0.3683, 0.5024, 0.3687, 0.4997, 0.371, 0.5004, 0.3683, 0.5024, 0.3662, 0.5014, 0.3667, 0.4989, 0.3687, 0.4997, 0.3662, 0.5014, 0.3643, 0.5003, 0.3649, 0.4979, 0.3667, 0.4989, 0.3914, 0.5046, 0.3882, 0.5039, 0.3882, 0.4997, 0.3914, 0.5002, 0.3882, 0.5039, 0.385, 0.5033, 0.385, 0.4993, 0.3882, 0.4997, 0.385, 0.5033, 0.3819, 0.5027, 0.382, 0.4989, 0.385, 0.4993, 0.3819, 0.5027, 0.3789, 0.5021, 0.379, 0.4986, 0.382, 0.4989, 0.3789, 0.5021, 0.3761, 0.5015, 0.3762, 0.4983, 0.379, 0.4986, 0.3761, 0.5015, 0.3734, 0.501, 0.3736, 0.4979, 0.3762, 0.4983, 0.3734, 0.501, 0.371, 0.5004, 0.3712, 0.4976, 0.3736, 0.4979, 0.371, 0.5004, 0.3687, 0.4997, 0.3691, 0.4972, 0.3712, 0.4976, 0.3687, 0.4997, 0.3667, 0.4989, 0.3672, 0.4966, 0.3691, 0.4972, 0.3667, 0.4989, 0.3649, 0.4979, 0.3656, 0.4958, 0.3672, 0.4966, 0.3914, 0.5002, 0.3882, 0.4997, 0.3882, 0.4955, 0.3914, 0.4957, 0.3882, 0.4997, 0.385, 0.4993, 0.3851, 0.4954, 0.3882, 0.4955, 0.385, 0.4993, 0.382, 0.4989, 0.382, 0.4952, 0.3851, 0.4954, 0.382, 0.4989, 0.379, 0.4986, 0.379, 0.4951, 0.382, 0.4952, 0.379, 0.4986, 0.3762, 0.4983, 0.3763, 0.495, 0.379, 0.4951, 0.3762, 0.4983, 0.3736, 0.4979, 0.3737, 0.495, 0.3763, 0.495, 0.3736, 0.4979, 0.3712, 0.4976, 0.3714, 0.4949, 0.3737, 0.495, 0.3712, 0.4976, 0.3691, 0.4972, 0.3694, 0.4947, 0.3714, 0.4949, 0.3691, 0.4972, 0.3672, 0.4966, 0.3677, 0.4945, 0.3694, 0.4947, 0.3672, 0.4966, 0.3656, 0.4958, 0.3663, 0.4939, 0.3677, 0.4945, 0.3914, 0.4957, 0.3882, 0.4955, 0.3882, 0.4913, 0.3914, 0.4912, 0.3882, 0.4955, 0.3851, 0.4954, 0.3851, 0.4914, 0.3882, 0.4913, 0.3851, 0.4954, 0.382, 0.4952, 0.382, 0.4915, 0.3851, 0.4914, 0.382, 0.4952, 0.379, 0.4951, 0.3791, 0.4917, 0.382, 0.4915, 0.379, 0.4951, 0.3763, 0.495, 0.3763, 0.4918, 0.3791, 0.4917, 0.3763, 0.495, 0.3737, 0.495, 0.3738, 0.492, 0.3763, 0.4918, 0.3737, 0.495, 0.3714, 0.4949, 0.3715, 0.4922, 0.3738, 0.492, 0.3714, 0.4949, 0.3694, 0.4947, 0.3695, 0.4923, 0.3715, 0.4922, 0.3694, 0.4947, 0.3677, 0.4945, 0.3679, 0.4925, 0.3695, 0.4923, 0.3677, 0.4945, 0.3663, 0.4939, 0.3668, 0.4926, 0.3679, 0.4925, 0.3914, -0.09565, 0.3914, 0.4518, 0.3881, 0.453, 0.3881, -0.09537, 0.3881, -0.09537, 0.3881, 0.453, 0.3847, 0.4544, 0.3847, -0.09452, 0.3847, -0.09452, 0.3847, 0.4544, 0.3814, 0.456, 0.3814, -0.09312, 0.3814, -0.09312, 0.3814, 0.456, 0.3782, 0.4579, 0.3782, -0.09117, 0.3782, -0.09117, 0.3782, 0.4579, 0.375, 0.4598, 0.375, -0.08868, 0.375, -0.08868, 0.375, 0.4598, 0.3719, 0.462, 0.3719, -0.08567, 0.3719, -0.08567, 0.3719, 0.462, 0.369, 0.4643, 0.369, -0.08216, 0.369, -0.08216, 0.369, 0.4643, 0.3662, 0.4667, 0.3662, -0.07816, 0.3662, -0.07816, 0.3662, 0.4667, 0.3635, 0.4693, 0.3635, -0.07371, -0.07371, 0.2159, 0.4693, 0.5042, 0.4719, 0.503, -0.06883, 0.2159, -0.06883, 0.2159, 0.4719, 0.503, 0.4747, 0.5016, -0.06355, 0.2159, -0.06355, 0.2159, 0.4747, 0.5016, 0.4775, 0.5001, -0.05791, 0.2159, -0.05791, 0.2159, 0.4775, 0.5001, 0.4803, 0.4985, -0.05193, 0.2159, -0.05193, 0.2159, 0.4803, 0.4985, 0.4832, 0.4967, -0.04565, 0.2159, -0.04565, 0.2159, 0.4832, 0.4967, 0.4861, 0.4948, -0.03912, 0.2159, -0.03912, 0.2159, 0.4861, 0.4948, 0.4891, 0.4927, -0.03238, 0.2159, -0.03238, 0.2159, 0.4891, 0.4927, 0.492, 0.4906, -0.02546, 0.2159, -0.02546, 0.2159, 0.492, 0.4906, 0.4948, 0.4884, -0.01841, 0.2159, -0.01841, 0.2159, 0.4948, 0.4884, 0.4976, 0.4861, -0.01127, 0.2159, -0.01127, 0.2159, 0.4976, 0.4861, 0.5004, 0.4837, -0.004082, 0.2159, 0.6163, 0.4518, 0.6163, -0.09565, 0.6197, -0.09537, 0.6197, 0.453, 0.6197, 0.453, 0.6197, -0.09537, 0.6231, -0.09452, 0.6231, 0.4544, 0.6231, 0.4544, 0.6231, -0.09452, 0.6264, -0.09312, 0.6264, 0.456, 0.6264, 0.456, 0.6264, -0.09312, 0.6296, -0.09117, 0.6296, 0.4579, 0.6296, 0.4579, 0.6296, -0.09117, 0.6328, -0.08868, 0.6328, 0.4598, 0.6328, 0.4598, 0.6328, -0.08868, 0.6358, -0.08567, 0.6358, 0.462, 0.6358, 0.462, 0.6358, -0.08567, 0.6388, -0.08216, 0.6388, 0.4643, 0.6388, 0.4643, 0.6388, -0.08216, 0.6416, -0.07816, 0.6416, 0.4667, 0.6416, 0.4667, 0.6416, -0.07816, 0.6442, -0.07371, 0.6442, 0.4693, 0.4693, 0.5042, -0.07371, 0.2159, -0.06883, 0.2159, 0.4719, 0.503, 0.4719, 0.503, -0.06883, 0.2159, -0.06355, 0.2159, 0.4747, 0.5016, 0.4747, 0.5016, -0.06355, 0.2159, -0.05791, 0.2159, 0.4775, 0.5001, 0.4775, 0.5001, -0.05791, 0.2159, -0.05193, 0.2159, 0.4803, 0.4985, 0.4803, 0.4985, -0.05193, 0.2159, -0.04565, 0.2159, 0.4832, 0.4967, 0.4832, 0.4967, -0.04565, 0.2159, -0.03912, 0.2159, 0.4861, 0.4948, 0.4861, 0.4948, -0.03912, 0.2159, -0.03238, 0.2159, 0.4891, 0.4927, 0.4891, 0.4927, -0.03238, 0.2159, -0.02546, 0.2159, 0.492, 0.4906, 0.492, 0.4906, -0.02546, 0.2159, -0.01841, 0.2159, 0.4948, 0.4884, 0.4948, 0.4884, -0.01841, 0.2159, -0.01127, 0.2159, 0.4976, 0.4861, 0.4976, 0.4861, -0.01127, 0.2159, -0.004082, 0.2159, 0.5004, 0.4837, 0.3914, 0.5267, 0.3914, 0.2159, 0.3881, 0.2159, 0.3881, 0.5265, 0.3881, 0.5265, 0.3881, 0.2159, 0.3847, 0.2159, 0.3847, 0.5261, 0.3847, 0.5261, 0.3847, 0.2159, 0.3814, 0.2159, 0.3814, 0.5255, 0.3814, 0.5255, 0.3814, 0.2159, 0.3782, 0.2159, 0.3782, 0.5246, 0.3782, 0.5246, 0.3782, 0.2159, 0.375, 0.2159, 0.375, 0.5234, 0.375, 0.5234, 0.375, 0.2159, 0.3719, 0.2159, 0.3719, 0.522, 0.3719, 0.522, 0.3719, 0.2159, 0.369, 0.2159, 0.369, 0.5203, 0.369, 0.5203, 0.369, 0.2159, 0.3662, 0.2159, 0.3662, 0.5185, 0.3662, 0.5185, 0.3662, 0.2159, 0.3635, 0.2159, 0.3635, 0.5164, 0.3635, 0.5164, 0.3635, 0.2159, 0.3611, 0.2159, 0.3611, 0.5141, 0.8918, 0.5141, 0.8918, 0.2159, 0.8893, 0.2159, 0.8893, 0.5116, 0.8893, 0.5116, 0.8893, 0.2159, 0.8866, 0.2159, 0.8866, 0.509, 0.8866, 0.509, 0.8866, 0.2159, 0.8838, 0.2159, 0.8838, 0.5062, 0.8838, 0.5062, 0.8838, 0.2159, 0.8809, 0.2159, 0.8809, 0.5032, 0.8809, 0.5032, 0.8809, 0.2159, 0.8778, 0.2159, 0.8778, 0.5002, 0.8778, 0.5002, 0.8778, 0.2159, 0.8747, 0.2159, 0.8747, 0.497, 0.8747, 0.497, 0.8747, 0.2159, 0.8714, 0.2159, 0.8714, 0.4937, 0.8714, 0.4937, 0.8714, 0.2159, 0.8681, 0.2159, 0.8681, 0.4904, 0.8681, 0.4904, 0.8681, 0.2159, 0.8648, 0.2159, 0.8648, 0.4871, 0.8648, 0.4871, 0.8648, 0.2159, 0.8614, 0.2159, 0.8614, 0.4837, 0.6163, 0.5326, 0.3914, 0.5326, 0.3914, 0.5292, 0.6163, 0.5292, 0.6163, 0.5292, 0.3914, 0.5292, 0.3914, 0.5255, 0.6163, 0.5255, 0.6163, 0.5255, 0.3914, 0.5255, 0.3914, 0.5216, 0.6163, 0.5216, 0.6163, 0.5216, 0.3914, 0.5216, 0.3914, 0.5175, 0.6163, 0.5175, 0.6163, 0.5175, 0.3914, 0.5175, 0.3914, 0.5133, 0.6163, 0.5133, 0.6163, 0.5133, 0.3914, 0.5133, 0.3914, 0.509, 0.6163, 0.509, 0.6163, 0.509, 0.3914, 0.509, 0.3914, 0.5046, 0.6163, 0.5046, 0.6163, 0.5046, 0.3914, 0.5046, 0.3914, 0.5002, 0.6163, 0.5002, 0.6163, 0.5002, 0.3914, 0.5002, 0.3914, 0.4957, 0.6163, 0.4957, 0.6163, 0.4957, 0.3914, 0.4957, 0.3914, 0.4912, 0.6163, 0.4912, 0.6163, 0.4912, 0.3914, 0.4912, 0.3914, 0.4867, 0.6163, 0.4867, 0.6163, 0.4867, 0.3914, 0.4867, 0.3914, 0.4823, 0.6163, 0.4823, 0.6163, 0.4823, 0.3914, 0.4823, 0.3914, 0.4779, 0.6163, 0.4779, 0.6163, 0.4779, 0.3914, 0.4779, 0.3914, 0.4737, 0.6163, 0.4737, 0.6163, 0.4737, 0.3914, 0.4737, 0.3914, 0.4696, 0.6163, 0.4696, 0.6163, 0.4696, 0.3914, 0.4696, 0.3914, 0.4656, 0.6163, 0.4656, 0.6163, 0.4656, 0.3914, 0.4656, 0.3914, 0.4618, 0.6163, 0.4618, 0.6163, 0.4618, 0.3914, 0.4618, 0.3914, 0.4582, 0.6163, 0.4582, 0.6163, 0.4582, 0.3914, 0.4582, 0.3914, 0.4549, 0.6163, 0.4549, 0.6163, 0.4549, 0.3914, 0.4549, 0.3914, 0.4518, 0.6163, 0.4518, 0.6163, 0.9043, 0.6163, 0.5326, 0.6197, 0.5313, 0.6197, 0.9043, 0.6197, 0.9043, 0.6197, 0.5313, 0.6231, 0.5299, 0.6231, 0.9043, 0.6231, 0.9043, 0.6231, 0.5299, 0.6264, 0.5284, 0.6264, 0.9043, 0.6264, 0.9043, 0.6264, 0.5284, 0.6296, 0.5269, 0.6296, 0.9043, 0.6296, 0.9043, 0.6296, 0.5269, 0.6328, 0.5252, 0.6328, 0.9043, 0.6328, 0.9043, 0.6328, 0.5252, 0.6358, 0.5236, 0.6358, 0.9043, 0.6358, 0.9043, 0.6358, 0.5236, 0.6388, 0.5218, 0.6388, 0.9043, 0.6388, 0.9043, 0.6388, 0.5218, 0.6416, 0.5201, 0.6416, 0.9043, 0.6416, 0.9043, 0.6416, 0.5201, 0.6442, 0.5183, 0.6442, 0.9043, 0.6442, 0.9043, 0.6442, 0.5183, 0.6467, 0.5165, 0.6467, 0.9043, 0.9043, 0.5141, 0.5165, 0.5141, 0.5147, 0.5116, 0.9043, 0.5116, 0.9043, 0.5116, 0.5147, 0.5116, 0.5129, 0.509, 0.9043, 0.509, 0.9043, 0.509, 0.5129, 0.509, 0.5112, 0.5062, 0.9043, 0.5062, 0.9043, 0.5062, 0.5112, 0.5062, 0.5095, 0.5032, 0.9043, 0.5032, 0.9043, 0.5032, 0.5095, 0.5032, 0.5078, 0.5002, 0.9043, 0.5002, 0.9043, 0.5002, 0.5078, 0.5002, 0.5062, 0.497, 0.9043, 0.497, 0.9043, 0.497, 0.5062, 0.497, 0.5046, 0.4937, 0.9043, 0.4937, 0.9043, 0.4937, 0.5046, 0.4937, 0.5031, 0.4904, 0.9043, 0.4904, 0.9043, 0.4904, 0.5031, 0.4904, 0.5017, 0.4871, 0.9043, 0.4871, 0.9043, 0.4871, 0.5017, 0.4871, 0.5004, 0.4837, 0.9043, 0.4837, 0.3914, 0.5326, 0.3914, 0.9043, 0.3881, 0.9042, 0.3881, 0.5313, 0.3881, 0.5313, 0.3881, 0.9042, 0.3847, 0.9038, 0.3847, 0.5299, 0.3847, 0.5299, 0.3847, 0.9038, 0.3814, 0.9032, 0.3814, 0.5284, 0.3814, 0.5284, 0.3814, 0.9032, 0.3782, 0.9022, 0.3782, 0.5269, 0.3782, 0.5269, 0.3782, 0.9022, 0.375, 0.9011, 0.375, 0.5252, 0.375, 0.5252, 0.375, 0.9011, 0.3719, 0.8997, 0.3719, 0.5236, 0.3719, 0.5236, 0.3719, 0.8997, 0.369, 0.898, 0.369, 0.5218, 0.369, 0.5218, 0.369, 0.898, 0.3662, 0.8961, 0.3662, 0.5201, 0.3662, 0.5201, 0.3662, 0.8961, 0.3635, 0.8941, 0.3635, 0.5183, 0.3635, 0.5183, 0.3635, 0.8941, 0.3611, 0.8918, 0.3611, 0.5165, 0.5165, 0.5141, 0.8918, 0.5141, 0.8893, 0.5116, 0.5147, 0.5116, 0.5147, 0.5116, 0.8893, 0.5116, 0.8866, 0.509, 0.5129, 0.509, 0.5129, 0.509, 0.8866, 0.509, 0.8838, 0.5062, 0.5112, 0.5062, 0.5112, 0.5062, 0.8838, 0.5062, 0.8809, 0.5032, 0.5095, 0.5032, 0.5095, 0.5032, 0.8809, 0.5032, 0.8778, 0.5002, 0.5078, 0.5002, 0.5078, 0.5002, 0.8778, 0.5002, 0.8747, 0.497, 0.5062, 0.497, 0.5062, 0.497, 0.8747, 0.497, 0.8714, 0.4937, 0.5046, 0.4937, 0.5046, 0.4937, 0.8714, 0.4937, 0.8681, 0.4904, 0.5031, 0.4904, 0.5031, 0.4904, 0.8681, 0.4904, 0.8648, 0.4871, 0.5017, 0.4871, 0.5017, 0.4871, 0.8648, 0.4871, 0.8614, 0.4837, 0.5004, 0.4837, 0.375, 0.2845, 0.625, 0.2845, 0.625, 0.4655, 0.6462, 0.4894, 0.6443, 0.4903, 0.6423, 0.4912, 0.6403, 0.492, 0.6383, 0.4929, 0.6363, 0.4937, 0.6343, 0.4945, 0.6323, 0.4953, 0.6303, 0.496, 0.6216, 0.4966, 0.6129, 0.4972, 0.6108, 0.4978, 0.6085, 0.4983, 0.6061, 0.4987, 0.6037, 0.4991, 0.6011, 0.4994, 0.5985, 0.4997, 0.5959, 0.4999, 0.5932, 0.5, 0.5905, 0.5, 0.375, 0.5])
me_cube.materials.append(mat_material)
me_cube.use_remesh_preserve_volume = False
me_cube.use_remesh_preserve_attributes = False
me_cube.use_mirror_vertex_groups = False
me_cube.update()

# ---- objects
ob_cube = bpy.data.objects.new('Cube', me_cube)
ob_light = bpy.data.objects.new('Light', light_light)
ob_camera = bpy.data.objects.new('Camera', cam_camera)

# ---- transforms, parenting, visibility, modifiers, constraints
ob_cube.location = (0.0, 0.0, 0.9766)
ob_cube.lock_rotations_4d = False
ob_cube.empty_display_type = 'ARROWS'
ob_cube.lineart.crease_threshold = 0.0
ob_light.location = (17.08, 1.005, 11.44)
ob_light.rotation_euler = (0.6503, 0.05522, 1.866)
ob_light.lock_rotations_4d = False
ob_light.empty_display_type = 'ARROWS'
ob_light.color = (0.0, 0.0, 0.0, 0.0)
ob_light.lineart.crease_threshold = 0.0
ob_camera.location = (7.359, -6.926, 4.958)
ob_camera.rotation_euler = (1.109, 0.0, 0.8149)
ob_camera.lock_rotations_4d = False
ob_camera.empty_display_type = 'ARROWS'
ob_camera.color = (0.0, 0.0, 0.0, 0.0)
ob_camera.display_type = 'WIRE'
ob_camera.lineart.crease_threshold = 0.0

# ---- collection membership
col_collection.objects.link(ob_cube)
col_collection.objects.link(ob_light)
col_collection.objects.link(ob_camera)

# ---- scene / render settings (as saved in the file)
scene.camera = ob_camera
scene.frame_start = 1; scene.frame_end = 250; scene.frame_set(1)
scene.render.engine = 'CYCLES'
scene.cycles.use_denoising = False
scene.cycles.samples = 128
scene.cycles.sampling_pattern = 'TABULATED_SOBOL'
scene.cycles.use_adaptive_sampling = False
scene.cycles.use_light_tree = False
scene.view_settings.view_transform = 'Filmic'
bpy.context.view_layer.update()
